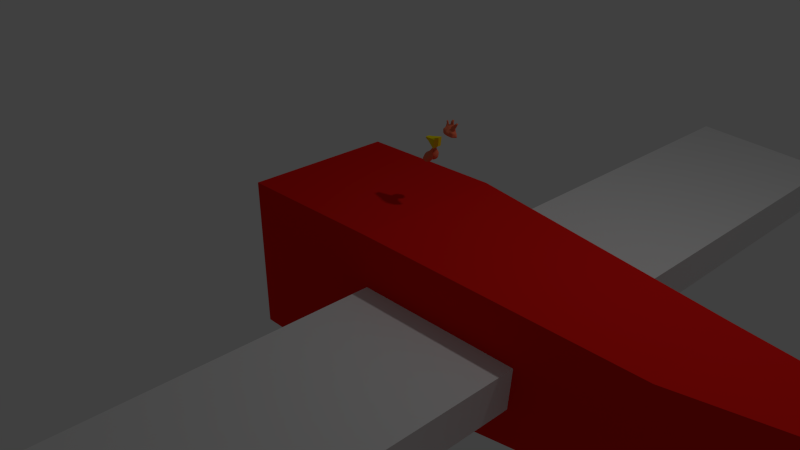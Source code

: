 # Source: airplane.blend  (saved by Blender 2.74.0; exported with 4.5.12 LTS)
import bpy
from mathutils import Matrix  # noqa: F401  (used for matrix-valued properties, if any)

bpy.ops.wm.read_factory_settings(use_empty=True)
scene = bpy.context.scene
scene.name = 'Scene'

# ---- collections
col_collection_1 = bpy.data.collections.new('Collection 1'); scene.collection.children.link(col_collection_1)

# ---- materials (node trees are filled in below, after node groups)
mat_white = bpy.data.materials.new('white')
mat_white.alpha_threshold = 0.0
mat_white.use_transparent_shadow = False
mat_white.roughness = 0.5
mat_white.specular_intensity = 0.8646
mat_material = bpy.data.materials.new('Material')
mat_material.alpha_threshold = 0.0
mat_material.use_transparent_shadow = False
mat_material.diffuse_color = (0.8, 0.0112, 0.007748, 1.0)
mat_material.roughness = 0.5
mat_material.line_color = (0.0, 0.0, 0.0, 1.0)
mat_material_001 = bpy.data.materials.new('Material.001')
mat_material_001.alpha_threshold = 0.0
mat_material_001.use_transparent_shadow = False
mat_material_001.roughness = 0.5
mat_material_001.line_color = (0.0, 0.0, 0.0, 1.0)
mat_bec = bpy.data.materials.new('bec')
mat_bec.alpha_threshold = 0.0
mat_bec.use_transparent_shadow = False
mat_bec.diffuse_color = (0.8, 0.6852, 0.0, 1.0)
mat_bec.roughness = 0.5
mat_bec.specular_intensity = 0.3789
mat_material_002 = bpy.data.materials.new('Material.002')
mat_material_002.alpha_threshold = 0.0
mat_material_002.use_transparent_shadow = False
mat_material_002.diffuse_color = (0.8, 0.1715, 0.08516, 1.0)
mat_material_002.roughness = 0.5
mat_material_002.specular_intensity = 0.0
mat_corps = bpy.data.materials.new('corps')
mat_corps.alpha_threshold = 0.0
mat_corps.use_transparent_shadow = False
mat_corps.diffuse_color = (1.0, 0.362, 0.04468, 1.0)
mat_corps.roughness = 0.5
mat_corps.specular_intensity = 0.0
mat_yeux_blancs = bpy.data.materials.new('yeux blancs')
mat_yeux_blancs.alpha_threshold = 0.0
mat_yeux_blancs.use_transparent_shadow = False
mat_yeux_blancs.roughness = 0.5
mat_yeux_noirs = bpy.data.materials.new('yeux noirs')
mat_yeux_noirs.alpha_threshold = 0.0
mat_yeux_noirs.use_transparent_shadow = False
mat_yeux_noirs.diffuse_color = (0.0, 0.0, 0.0, 1.0)
mat_yeux_noirs.roughness = 0.5

# ---- material node trees

# ---- world
world_world = bpy.data.worlds.new('World'); scene.world = world_world
world_world.color = (0.05088, 0.05088, 0.05088)
world_world.use_sun_shadow = False
world_world.sun_shadow_jitter_overblur = 0.0
world_world.cycles.sampling_method = 'MANUAL'
world_world.cycles.sample_map_resolution = 256

# ---- cameras
cam_camera = bpy.data.cameras.new('Camera')
cam_camera.clip_end = 100.0
cam_camera.lens = 35.0
cam_camera.sensor_width = 32.0
cam_camera.sensor_height = 18.0
cam_camera.ortho_scale = 7.314
cam_camera.dof.focus_distance = 0.0
cam_camera.dof.aperture_fstop = 128.0

# ---- lights
light_lamp = bpy.data.lights.new('Lamp', 'POINT')
light_lamp.transmission_factor = 0.0
light_lamp.cutoff_distance = 30.0
light_lamp.energy = 100.0
light_lamp.shadow_buffer_clip_start = 1.001
light_lamp.shadow_soft_size = 0.1
light_lamp.shadow_maximum_resolution = 0.006
light_lamp.use_absolute_resolution = True
light_lamp.cycles.use_multiple_importance_sampling = False

# ---- meshes
me_cube_001 = bpy.data.meshes.new('Cube.001')
me_cube_001.from_pydata([(1.039, 1.0, 1.0), (1.039, 1.0, -1.0), (1.039, -1.0, 1.0), (1.039, -1.0, -1.0), (-0.9611, 1.0, 1.0), (-0.9611, 1.0, -1.0), (-0.9611, -1.0, 1.0), (-0.9611, -1.0, -1.0)], [], [(6, 4, 5, 7), (4, 0, 1, 5), (0, 2, 3, 1), (2, 6, 7, 3), (7, 5, 1, 3), (2, 0, 4, 6)])
me_cube_001.materials.append(mat_white)
me_cube_001.use_remesh_preserve_volume = False
me_cube_001.use_remesh_preserve_attributes = False
me_cube_001.use_mirror_vertex_groups = False
me_cube_001.update()
me_cube = bpy.data.meshes.new('Cube')
me_cube.from_pydata([(1.0, 1.0, -1.0), (1.0, -1.0, -1.0), (-1.0, -1.0, -1.0), (-1.0, 1.0, -1.0), (1.0, 1.0, 1.0), (1.0, -1.0, 1.0), (-1.0, -1.0, 1.0), (-1.0, 1.0, 1.0), (4.451, 0.6958, -0.6958), (4.451, -0.6958, -0.6958), (4.451, 0.6958, 0.6958), (4.451, -0.6958, 0.6958), (6.275, 0.3369, -0.6958), (6.275, -0.3369, -0.6958), (6.275, 0.3369, 0.6958), (6.275, -0.3369, 0.6958), (7.488, 0.3369, -0.6958), (7.488, -0.3369, -0.6958), (7.488, 0.3369, 1.88), (7.488, -0.3369, 1.88)], [], [(0, 1, 2, 3), (4, 7, 6, 5), (4, 5, 11, 10), (1, 5, 6, 2), (2, 6, 7, 3), (4, 0, 3, 7), (10, 11, 15, 14), (5, 1, 9, 11), (0, 4, 10, 8), (1, 0, 8, 9), (14, 15, 19, 18), (11, 9, 13, 15), (8, 10, 14, 12), (9, 8, 12, 13), (16, 18, 19, 17), (15, 13, 17, 19), (12, 14, 18, 16), (13, 12, 16, 17)])
me_cube.materials.append(mat_material)
me_cube.use_remesh_preserve_volume = False
me_cube.use_remesh_preserve_attributes = False
me_cube.use_mirror_vertex_groups = False
me_cube.update()
me_cube_002 = bpy.data.meshes.new('Cube.002')
me_cube_002.from_pydata([], [], [])
me_cube_002.materials.append(mat_material_001)
me_cube_002.use_remesh_preserve_volume = False
me_cube_002.use_remesh_preserve_attributes = False
me_cube_002.use_mirror_vertex_groups = False
me_cube_002.update()
me_cube_003 = bpy.data.meshes.new('Cube.003')
me_cube_003.from_pydata([(-1.0, -1.0, -1.0), (-1.0, 1.0, -1.0), (0.9948, 0.5635, -0.2696), (0.9829, -0.5939, -0.2947), (-1.0, -1.0, 1.0), (-1.0, 1.0, 1.0), (1.021, 0.5928, 0.317), (1.009, -0.5646, 0.2919), (1.759, 0.367, -0.2549), (1.745, -0.4315, -0.2736), (1.841, 0.3893, 0.07271), (1.827, -0.4092, 0.05402)], [], [(4, 5, 1, 0), (5, 6, 2, 1), (3, 2, 8, 9), (7, 4, 0, 3), (0, 1, 2, 3), (7, 6, 5, 4), (10, 11, 9, 8), (7, 3, 9, 11), (6, 7, 11, 10), (2, 6, 10, 8)])
me_cube_003.materials.append(mat_bec)
me_cube_003.use_remesh_preserve_volume = False
me_cube_003.use_remesh_preserve_attributes = False
me_cube_003.use_mirror_vertex_groups = False
me_cube_003.update()
me_sphere = bpy.data.meshes.new('Sphere')
me_sphere.from_pydata([(-0.7635, -0.2128, -0.6557), (-1.008, -0.09838, -0.09828), (-0.2626, 0.005649, 1.134), (-0.06218, -0.1265, 1.773), (0.04422, -0.1215, 1.744), (-0.6012, 0.665, -0.6701), (-0.4879, -0.2608, -0.832), (-0.9419, -0.3899, -0.3066), (-0.9245, -0.4356, 0.1024), (-0.4486, 0.1012, 0.8908), (-0.8189, -0.2482, 0.5719), (-0.5931, -0.3564, 0.7129), (-0.05567, -0.1608, 1.846), (0.03936, -0.1403, 1.812), (-2.98e-08, -0.09958, 1.707), (-0.3993, 0.2832, -0.8569), (-0.7315, -0.5407, -0.4883), (-0.8218, -0.4395, 0.3866), (-0.3775, -0.198, 1.026), (-0.05246, -0.2075, 1.83), (0.03061, -0.1509, 1.864), (-0.07396, -0.157, -0.9808), (-0.3226, -0.3345, -0.8777), (-0.5446, -0.447, -0.708), (-0.4631, -0.02423, 0.9331), (-0.8148, -0.6684, -0.1027), (-0.6343, -0.7727, 0.2009), (-0.64, -0.5253, 0.5559), (-0.3589, -0.3465, 0.9775), (-0.0506, -0.2605, 1.752), (0.02124, -0.1622, 1.888), (-0.2126, -0.3182, -0.9239), (-0.4625, -0.6922, -0.5564), (-0.5833, -0.7896, -0.2996), (0.01382, 0.2405, -0.9342), (-0.5227, -0.7011, 0.4692), (-0.4274, -0.1751, 0.9227), (-0.3917, -0.586, 0.714), (-0.292, -0.4134, 0.997), (-0.0465, -0.3008, 1.666), (0.01197, -0.1808, 1.892), (-0.1464, -0.3536, -0.9239), (-0.2126, -0.5133, -0.8315), (-0.2837, -0.9354, -0.1954), (-0.4781, -0.8953, 0.0003374), (-0.2834, -0.9342, 0.1951), (-0.3182, -0.7682, 0.5556), (-0.2692, -0.649, 0.7221), (-0.2029, -0.4532, 1.042), (-0.03838, -0.3265, 1.61), (0.00486, -0.2024, 1.887), (-0.07466, -0.3753, -0.9239), (-0.1084, -0.5449, -0.8315), (-0.2348, -0.6571, -0.7071), (-0.9376, 0.1096, -0.2696), (-0.2536, -0.8359, -0.4692), (-0.09755, -0.9856, -0.04877), (-0.2669, -0.8798, 0.3827), (-0.1622, -0.8155, 0.5556), (-0.137, -0.6871, 0.7297), (-0.1033, -0.4731, 1.083), (-0.02237, -0.3407, 1.58), (0.001143, -0.2183, 1.879), (2.521e-07, -0.3827, -0.9239), (2.596e-07, -0.5556, -0.8315), (1.851e-07, -0.7071, -0.7071), (0.06308, -0.8484, -0.5123), (9.567e-08, -0.9808, 0.1951), (3.192e-07, -0.9239, 0.3827), (1.404e-07, -0.8315, 0.5556), (1.844e-07, -0.6998, 0.7328), (2.829e-07, -0.4793, 1.099), (8.941e-08, -0.3454, 1.57), (0.0, -0.224, 1.876), (0.07466, -0.3753, -0.9239), (0.1084, -0.5449, -0.8315), (0.1379, -0.6935, -0.7071), (0.2837, -0.9354, -0.1954), (0.2863, -0.9439, 0.09758), (0.137, -0.6871, 0.7297), (0.1033, -0.4731, 1.083), (0.02237, -0.3407, 1.58), (-0.001144, -0.2183, 1.879), (0.1464, -0.3536, -0.9239), (0.1591, -0.07759, 1.49), (0.2126, -0.5133, -0.8315), (0.3303, -0.6915, -0.6313), (0.2535, -0.8358, 0.4691), (0.2692, -0.649, 0.7221), (0.2029, -0.4532, 1.042), (0.2125, -0.1912, 1.434), (0.03838, -0.3265, 1.61), (-0.00486, -0.2024, 1.887), (0.1399, 0.1626, -0.9192), (0.1805, -0.0993, -0.9737), (0.2126, -0.3182, -0.9239), (0.3764, -0.3878, -0.8315), (0.4362, -0.8165, -0.3856), (0.6115, -0.8257, -0.1014), (0.5322, -0.7966, 0.291), (0.4671, -0.5158, 0.7114), (0.292, -0.4134, 0.997), (0.0465, -0.3008, 1.666), (0.4583, -0.09539, 0.9271), (-0.01197, -0.1808, 1.892), (0.4619, 0.01212, 0.9363), (0.2109, -0.2145, 1.426), (0.2706, -0.2706, -0.9239), (0.5545, -0.5302, -0.6336), (0.7627, -0.691, 0.1032), (0.2079, -0.2611, 1.344), (0.5249, -0.6396, 0.5556), (0.0506, -0.2605, 1.752), (-0.02124, -0.1622, 1.888), (0.3182, -0.2126, -0.9239), (0.7513, -0.6174, -0.4053), (0.9133, -0.5471, -0.1028), (0.7135, -0.5855, 0.3843), (0.05246, -0.2075, 1.83), (0.4326, 0.1313, 0.9393), (0.21, -0.241, 1.387), (1.004, -0.1456, -0.3038), (0.8638, -0.08339, -0.5804), (0.6884, -0.2088, -0.7229), (-0.03936, -0.1403, 1.812), (0.05567, -0.1608, 1.846), (0.3694, -0.2215, 1.023), (0.6596, -0.1981, 0.7265), (0.7377, -0.3946, 0.5609), (0.1624, -0.06041, 1.453), (0.9436, -0.3902, 0.1014), (0.8415, -0.396, -0.4972), (-0.03061, -0.1509, 1.864), (0.9137, -0.277, 0.3933), (0.06218, -0.1265, 1.773), (-0.04422, -0.1215, 1.744), (1.005, -0.07335, 0.04811), (0.8573, -0.08317, 0.5753), (0.667, 0.01917, 0.7454), (0.2626, 0.005649, 1.134), (0.05131, -0.07707, 1.636), (-0.04391, -0.09224, 1.681), (0.7541, 0.2113, -0.6462), (0.952, 0.09632, -0.3944), (0.8991, 0.321, -0.29), (0.8985, 0.1335, 0.4839), (0.603, 0.2571, 0.7455), (0.03308, 0.006669, 1.511), (-0.04223, -0.05412, 1.627), (0.4449, 0.1343, -0.883), (0.9416, 0.3113, 0.04867), (0.2362, 0.2316, 1.058), (0.0168, 0.1082, 1.406), (-0.04016, -0.01044, 1.581), (0.6869, 0.5464, -0.7042), (0.7651, 0.6277, -0.09833), (0.7613, 0.6234, 0.196), (0.7718, 0.413, 0.4701), (0.2227, 0.3879, 1.003), (0.009039, 0.2145, 1.313), (-0.03711, 0.03488, 1.539), (0.751, 0.6087, -0.3937), (0.6244, 0.6235, 0.4716), (0.429, 0.551, 0.7193), (0.2145, 0.4604, 0.9567), (-0.00124, 0.3064, 1.234), (-0.03312, 0.07758, 1.504), (0.251, 0.384, -0.9221), (0.4762, 0.8778, -0.6471), (0.596, 0.8748, -0.4197), (0.4967, 0.9203, -0.2036), (0.4876, 0.907, 0.09841), (-0.01643, 0.3695, 1.169), (-0.02871, 0.113, 1.478), (0.4206, 0.7847, 0.4782), (0.1817, 0.5193, 0.8866), (-0.01953, 0.402, 1.108), (-0.02262, 0.1371, 1.462), (0.01801, 0.4737, -0.8925), (0.2669, 0.7515, -0.7954), (0.2367, 0.9412, -0.5104), (0.09623, 0.9813, 0.1963), (0.1722, 0.8662, 0.4721), (0.08833, 0.5534, 0.8461), (-0.007365, 0.4117, 1.056), (-0.01293, 0.1485, 1.457), (-0.1291, 0.7769, -0.7126), (0.09821, 0.9982, -0.09826), (0.1017, 0.6904, 0.7074), (2.575e-07, 0.5597, 0.8385), (-1.863e-08, 0.4132, 1.035), (-1.341e-07, 0.151, 1.457), (-0.09318, 0.9545, -0.3967), (-0.3001, 0.9849, -0.2021), (-0.198, 0.9974, 0.0982), (-0.0857, 0.8711, 0.4701), (-0.232, 0.6582, 0.7091), (-0.08833, 0.5534, 0.8461), (0.007365, 0.4117, 1.056), (0.01293, 0.1485, 1.457), (-0.4054, 0.9732, -0.0024), (-0.4649, 0.8658, 0.2972), (-0.3201, 0.7723, 0.5588), (0.01953, 0.402, 1.108), (0.02262, 0.1371, 1.462), (-0.2823, 0.5812, -0.876), (-0.4933, 0.9081, -0.5339), (-0.5813, 0.8624, -0.1029), (-0.1817, 0.5193, 0.8866), (0.01643, 0.3695, 1.169), (0.02871, 0.113, 1.478), (-0.7591, 0.622, -0.1953), (-0.7166, 0.7132, 0.09748), (-0.5269, 0.6415, 0.5574), (-0.5095, 0.4604, 0.7311), (-0.2145, 0.4604, 0.9567), (0.00124, 0.3064, 1.234), (0.03312, 0.07758, 1.504), (-0.7468, 0.5997, -0.4992), (-0.8464, 0.5079, 0.09754), (-0.714, 0.5853, 0.3841), (-0.009039, 0.2145, 1.313), (0.03711, 0.03488, 1.539), (-0.65, 0.3806, -0.7525), (-0.7306, 0.3912, 0.5568), (-0.6163, 0.2281, 0.7483), (-0.0168, 0.1082, 1.406), (0.04016, -0.01044, 1.581), (-0.7083, 0.1417, -0.7212), (-0.8551, 0.2612, -0.4779), (-0.9563, 0.2645, -0.04889), (-0.9415, 0.2358, 0.2926), (-0.8539, 0.08638, 0.5738), (-0.2336, 0.2564, 1.049), (-0.03308, 0.006669, 1.511), (0.04223, -0.05412, 1.627), (-0.2212, 0.1002, -0.9553), (-0.5494, 0.02728, -0.8344), (-0.919, -0.04526, -0.4904), (-0.9808, -0.09543, 0.296), (-0.6706, -0.05433, 0.7402), (-0.05131, -0.07707, 1.636), (0.04391, -0.09224, 1.681)], [], [(232, 240, 225), (215, 233, 216), (230, 1, 231), (11, 28, 18), (240, 9, 225), (238, 54, 229), (2, 241, 234), (41, 42, 22), (180, 192, 187), (230, 231, 219), (16, 32, 33), (233, 9, 2), (6, 23, 0), (2, 18, 3), (206, 218, 207), (32, 55, 33), (214, 233, 215), (22, 42, 53), (25, 26, 8), (8, 26, 17), (220, 224, 213), (211, 219, 212), (174, 182, 188), (233, 2, 234), (164, 175, 165), (10, 11, 240), (196, 208, 197), (53, 32, 16), (34, 167, 93), (15, 236, 237), (21, 22, 236), (66, 77, 56), (229, 230, 211), (220, 231, 224), (212, 220, 201), (201, 220, 213), (180, 187, 170), (202, 213, 196), (7, 8, 1), (206, 5, 218), (211, 212, 207), (182, 195, 188), (114, 94, 96), (169, 170, 155), (170, 171, 155), (53, 55, 32), (201, 213, 202), (206, 207, 193), (18, 12, 3), (178, 205, 186), (26, 35, 17), (149, 93, 167), (23, 53, 16), (236, 94, 21), (45, 57, 35), (178, 186, 179), (186, 192, 180), (187, 194, 181), (237, 6, 0), (21, 31, 22), (200, 201, 194), (17, 35, 27), (194, 201, 195), (6, 22, 23), (179, 168, 154), (197, 208, 198), (168, 180, 169), (237, 0, 228), (94, 149, 96), (186, 205, 206), (169, 180, 170), (171, 174, 162), (35, 37, 11), (171, 181, 174), (200, 207, 201), (223, 15, 237), (96, 123, 108), (66, 97, 77), (163, 175, 164), (36, 11, 18), (55, 66, 43), (195, 202, 196), (57, 46, 35), (33, 43, 44), (149, 142, 123), (154, 161, 144), (161, 169, 155), (0, 238, 229), (68, 87, 69), (239, 17, 10), (77, 98, 78), (97, 98, 77), (77, 78, 56), (109, 117, 99), (163, 188, 175), (99, 117, 111), (98, 109, 99), (162, 174, 163), (94, 107, 95), (69, 87, 70), (86, 108, 97), (98, 116, 109), (108, 131, 115), (86, 97, 66), (108, 123, 131), (97, 115, 98), (122, 142, 143), (149, 167, 154), (142, 144, 143), (123, 142, 122), (149, 154, 142), (161, 155, 144), (123, 122, 131), (167, 179, 154), (96, 149, 123), (154, 168, 161), (167, 178, 179), (108, 115, 97), (170, 187, 171), (175, 172, 165), (181, 195, 182), (192, 193, 187), (179, 180, 168), (187, 181, 171), (174, 188, 163), (193, 200, 194), (155, 171, 156), (142, 154, 144), (56, 78, 67), (195, 196, 188), (34, 236, 178), (181, 194, 195), (15, 223, 205), (201, 202, 195), (0, 16, 7), (186, 206, 192), (193, 207, 200), (107, 114, 96), (23, 16, 0), (208, 203, 198), (207, 212, 201), (213, 214, 196), (228, 0, 229), (211, 230, 219), (99, 111, 87), (115, 116, 98), (21, 63, 51), (196, 214, 208), (218, 229, 211), (96, 108, 86), (98, 99, 78), (87, 79, 70), (21, 83, 74), (212, 219, 220), (87, 111, 88), (78, 87, 68), (218, 211, 207), (167, 34, 178), (240, 24, 9), (78, 99, 87), (10, 27, 11), (239, 10, 232), (76, 86, 66), (122, 143, 121), (219, 231, 220), (65, 66, 55), (22, 53, 23), (223, 5, 205), (192, 206, 193), (233, 226, 221), (230, 54, 1), (233, 221, 216), (11, 37, 28), (231, 232, 224), (87, 88, 79), (237, 228, 223), (21, 94, 83), (9, 233, 225), (2, 24, 36), (53, 65, 55), (43, 56, 44), (56, 67, 45), (55, 43, 33), (188, 183, 175), (24, 2, 9), (42, 52, 53), (45, 67, 57), (0, 7, 238), (2, 36, 18), (8, 17, 239), (232, 10, 240), (1, 8, 239), (33, 44, 25), (223, 228, 229), (27, 35, 11), (25, 44, 26), (35, 46, 37), (236, 6, 237), (54, 230, 229), (16, 25, 7), (26, 45, 35), (21, 51, 41), (7, 25, 8), (24, 240, 36), (5, 206, 205), (17, 27, 10), (94, 114, 107), (21, 41, 31), (11, 36, 240), (54, 238, 1), (93, 149, 94), (16, 33, 25), (66, 56, 43), (213, 224, 214), (31, 41, 22), (231, 239, 232), (44, 45, 26), (236, 15, 205), (223, 229, 218), (238, 7, 1), (236, 22, 6), (5, 223, 218), (178, 236, 205), (224, 225, 214), (236, 34, 93), (21, 74, 63), (236, 93, 94), (152, 159, 153), (241, 3, 242), (1, 239, 231), (3, 12, 4), (12, 19, 13), (19, 29, 20), (18, 28, 19), (29, 39, 30), (28, 38, 29), (39, 49, 40), (37, 47, 38), (143, 144, 121), (136, 145, 133), (38, 48, 39), (49, 61, 50), (124, 14, 132), (47, 59, 48), (132, 14, 113), (139, 84, 90), (113, 14, 104), (104, 14, 92), (44, 56, 45), (92, 14, 82), (82, 14, 73), (73, 14, 62), (41, 51, 42), (62, 14, 50), (48, 60, 49), (50, 14, 40), (46, 58, 47), (40, 14, 30), (156, 162, 157), (30, 14, 20), (52, 64, 53), (20, 14, 13), (13, 14, 4), (61, 72, 62), (2, 3, 241), (59, 70, 60), (4, 14, 242), (57, 68, 58), (51, 63, 52), (60, 71, 61), (3, 4, 242), (58, 69, 59), (67, 78, 68), (64, 75, 65), (72, 81, 73), (70, 79, 71), (65, 76, 66), (63, 74, 64), (234, 241, 235), (71, 80, 72), (75, 85, 76), (81, 91, 82), (79, 88, 80), (100, 127, 126), (224, 232, 225), (74, 83, 75), (226, 234, 227), (80, 89, 81), (156, 171, 162), (85, 96, 86), (91, 102, 92), (88, 100, 89), (221, 226, 222), (144, 155, 150), (83, 95, 85), (89, 101, 91), (128, 137, 127), (129, 134, 84), (102, 112, 104), (214, 225, 233), (216, 221, 217), (90, 126, 139), (117, 128, 111), (95, 107, 96), (208, 215, 209), (145, 157, 146), (111, 100, 88), (144, 150, 136), (109, 130, 117), (209, 216, 210), (112, 118, 113), (126, 110, 101), (116, 130, 109), (203, 209, 204), (106, 126, 90), (90, 125, 118), (106, 118, 112), (110, 126, 120), (198, 203, 199), (118, 106, 90), (146, 158, 151), (189, 197, 190), (188, 196, 189), (190, 198, 191), (105, 138, 119), (183, 189, 184), (179, 186, 180), (131, 121, 116), (120, 126, 106), (184, 190, 185), (139, 151, 140), (175, 183, 176), (176, 184, 177), (130, 136, 133), (136, 150, 145), (133, 137, 128), (172, 176, 173), (127, 103, 126), (134, 129, 140), (121, 144, 136), (162, 163, 146), (165, 172, 166), (118, 125, 132), (121, 136, 130), (137, 138, 127), (158, 164, 159), (138, 105, 103), (139, 119, 151), (157, 162, 146), (139, 129, 84), (159, 165, 160), (120, 112, 102), (150, 156, 157), (151, 158, 152), (135, 14, 124), (111, 128, 100), (151, 147, 140), (115, 131, 116), (128, 127, 100), (119, 146, 151), (147, 152, 148), (105, 139, 103), (103, 139, 126), (100, 126, 101), (145, 146, 138), (133, 145, 137), (139, 105, 119), (140, 147, 141), (116, 121, 130), (84, 125, 90), (102, 110, 120), (137, 145, 138), (129, 139, 140), (134, 140, 135), (155, 156, 150), (110, 102, 101), (146, 119, 138), (103, 127, 138), (150, 157, 145), (117, 133, 128), (125, 84, 134), (125, 134, 124), (112, 120, 106), (130, 133, 117), (146, 163, 158), (210, 14, 204), (204, 14, 199), (199, 14, 191), (191, 14, 185), (185, 14, 177), (177, 14, 173), (217, 14, 210), (173, 14, 166), (166, 14, 160), (160, 14, 153), (153, 14, 148), (148, 14, 141), (222, 14, 217), (141, 14, 135), (227, 14, 222), (235, 14, 227), (242, 14, 235), (12, 13, 4), (19, 20, 13), (18, 19, 12), (29, 30, 20), (28, 29, 19), (39, 40, 30), (81, 82, 73), (75, 76, 65), (69, 70, 59), (71, 72, 61), (63, 64, 52), (102, 104, 92), (68, 69, 58), (70, 71, 60), (72, 73, 62), (64, 65, 53), (67, 68, 57), (58, 59, 47), (60, 61, 49), (51, 52, 42), (57, 58, 46), (59, 60, 48), (61, 62, 50), (46, 47, 37), (48, 49, 39), (47, 48, 38), (89, 91, 81), (83, 85, 75), (49, 50, 40), (38, 39, 29), (37, 38, 28), (79, 80, 71), (74, 75, 64), (80, 81, 72), (85, 86, 76), (91, 92, 82), (88, 89, 80), (152, 153, 148), (159, 160, 153), (163, 164, 158), (165, 166, 160), (147, 148, 141), (140, 141, 135), (158, 159, 152), (151, 152, 147), (94, 95, 83), (134, 135, 124), (100, 101, 89), (122, 121, 131), (95, 96, 85), (125, 124, 132), (101, 102, 91), (164, 165, 159), (118, 132, 113), (112, 113, 104), (190, 191, 185), (188, 189, 183), (183, 184, 176), (184, 185, 177), (168, 169, 161), (181, 182, 174), (172, 173, 166), (176, 177, 173), (175, 176, 172), (189, 190, 184), (209, 210, 204), (208, 209, 203), (203, 204, 199), (193, 194, 187), (197, 198, 190), (198, 199, 191), (196, 197, 189), (216, 217, 210), (214, 215, 208), (215, 216, 209), (221, 222, 217), (226, 227, 222), (234, 235, 227), (233, 234, 226), (241, 242, 235)])
me_sphere.materials.append(mat_material_002)
me_sphere.use_remesh_preserve_volume = False
me_sphere.use_remesh_preserve_attributes = False
me_sphere.use_mirror_vertex_groups = False
me_sphere.update()
me_sphere_001 = bpy.data.meshes.new('Sphere.001')
me_sphere_001.from_pydata([(-0.7635, -0.2128, -0.6557), (-1.008, -0.09838, -0.09828), (-0.2626, 0.005649, 1.134), (-0.06218, -0.1265, 1.773), (0.04422, -0.1215, 1.744), (-0.6012, 0.665, -0.6701), (-0.4879, -0.2608, -0.832), (-0.9419, -0.3899, -0.3066), (-0.9245, -0.4356, 0.1024), (-0.4486, 0.1012, 0.8908), (-0.8189, -0.2482, 0.5719), (-0.5931, -0.3564, 0.7129), (-0.05567, -0.1608, 1.846), (0.03936, -0.1403, 1.812), (-2.98e-08, -0.09958, 1.707), (-0.3993, 0.2832, -0.8569), (-0.7315, -0.5407, -0.4883), (-0.8218, -0.4395, 0.3866), (-0.3775, -0.198, 1.026), (-0.05246, -0.2075, 1.83), (0.03061, -0.1509, 1.864), (-0.07396, -0.157, -0.9808), (-0.3226, -0.3345, -0.8777), (-0.5446, -0.447, -0.708), (-0.4631, -0.02423, 0.9331), (-0.8148, -0.6684, -0.1027), (-0.6343, -0.7727, 0.2009), (-0.64, -0.5253, 0.5559), (-0.3589, -0.3465, 0.9775), (-0.0506, -0.2605, 1.752), (0.02124, -0.1622, 1.888), (-0.2126, -0.3182, -0.9239), (-0.4625, -0.6922, -0.5564), (-0.5833, -0.7896, -0.2996), (0.01382, 0.2405, -0.9342), (-0.5227, -0.7011, 0.4692), (-0.4274, -0.1751, 0.9227), (-0.3917, -0.586, 0.714), (-0.292, -0.4134, 0.997), (-0.0465, -0.3008, 1.666), (0.01197, -0.1808, 1.892), (-0.1464, -0.3536, -0.9239), (-0.2126, -0.5133, -0.8315), (-0.2837, -0.9354, -0.1954), (-0.4781, -0.8953, 0.0003374), (-0.2834, -0.9342, 0.1951), (-0.3182, -0.7682, 0.5556), (-0.2692, -0.649, 0.7221), (-0.2029, -0.4532, 1.042), (-0.03838, -0.3265, 1.61), (0.00486, -0.2024, 1.887), (-0.07466, -0.3753, -0.9239), (-0.1084, -0.5449, -0.8315), (-0.2348, -0.6571, -0.7071), (-0.9376, 0.1096, -0.2696), (-0.2536, -0.8359, -0.4692), (-0.09755, -0.9856, -0.04877), (-0.2669, -0.8798, 0.3827), (-0.1622, -0.8155, 0.5556), (-0.137, -0.6871, 0.7297), (-0.1033, -0.4731, 1.083), (-0.02237, -0.3407, 1.58), (0.001143, -0.2183, 1.879), (2.521e-07, -0.3827, -0.9239), (2.596e-07, -0.5556, -0.8315), (1.851e-07, -0.7071, -0.7071), (0.06308, -0.8484, -0.5123), (9.567e-08, -0.9808, 0.1951), (3.192e-07, -0.9239, 0.3827), (1.404e-07, -0.8315, 0.5556), (1.844e-07, -0.6998, 0.7328), (2.829e-07, -0.4793, 1.099), (8.941e-08, -0.3454, 1.57), (0.0, -0.224, 1.876), (0.07466, -0.3753, -0.9239), (0.1084, -0.5449, -0.8315), (0.1379, -0.6935, -0.7071), (0.2837, -0.9354, -0.1954), (0.2863, -0.9439, 0.09758), (0.137, -0.6871, 0.7297), (0.1033, -0.4731, 1.083), (0.02237, -0.3407, 1.58), (-0.001144, -0.2183, 1.879), (0.1464, -0.3536, -0.9239), (0.1591, -0.07759, 1.49), (0.2126, -0.5133, -0.8315), (0.3303, -0.6915, -0.6313), (0.2535, -0.8358, 0.4691), (0.2692, -0.649, 0.7221), (0.2029, -0.4532, 1.042), (0.2125, -0.1912, 1.434), (0.03838, -0.3265, 1.61), (-0.00486, -0.2024, 1.887), (0.1399, 0.1626, -0.9192), (0.1805, -0.0993, -0.9737), (0.2126, -0.3182, -0.9239), (0.3764, -0.3878, -0.8315), (0.4362, -0.8165, -0.3856), (0.6115, -0.8257, -0.1014), (0.5322, -0.7966, 0.291), (0.4671, -0.5158, 0.7114), (0.292, -0.4134, 0.997), (0.0465, -0.3008, 1.666), (0.4583, -0.09539, 0.9271), (-0.01197, -0.1808, 1.892), (0.4619, 0.01212, 0.9363), (0.2109, -0.2145, 1.426), (0.2706, -0.2706, -0.9239), (0.5545, -0.5302, -0.6336), (0.7627, -0.691, 0.1032), (0.2079, -0.2611, 1.344), (0.5249, -0.6396, 0.5556), (0.0506, -0.2605, 1.752), (-0.02124, -0.1622, 1.888), (0.3182, -0.2126, -0.9239), (0.7513, -0.6174, -0.4053), (0.9133, -0.5471, -0.1028), (0.7135, -0.5855, 0.3843), (0.05246, -0.2075, 1.83), (0.4326, 0.1313, 0.9393), (0.21, -0.241, 1.387), (1.004, -0.1456, -0.3038), (0.8638, -0.08339, -0.5804), (0.6884, -0.2088, -0.7229), (-0.03936, -0.1403, 1.812), (0.05567, -0.1608, 1.846), (0.3694, -0.2215, 1.023), (0.6596, -0.1981, 0.7265), (0.7377, -0.3946, 0.5609), (0.1624, -0.06041, 1.453), (0.9436, -0.3902, 0.1014), (0.8415, -0.396, -0.4972), (-0.03061, -0.1509, 1.864), (0.9137, -0.277, 0.3933), (0.06218, -0.1265, 1.773), (-0.04422, -0.1215, 1.744), (1.005, -0.07335, 0.04811), (0.8573, -0.08317, 0.5753), (0.667, 0.01917, 0.7454), (0.2626, 0.005649, 1.134), (0.05131, -0.07707, 1.636), (-0.04391, -0.09224, 1.681), (0.7541, 0.2113, -0.6462), (0.952, 0.09632, -0.3944), (0.8991, 0.321, -0.29), (0.8985, 0.1335, 0.4839), (0.603, 0.2571, 0.7455), (0.03308, 0.006669, 1.511), (-0.04223, -0.05412, 1.627), (0.4449, 0.1343, -0.883), (0.9416, 0.3113, 0.04867), (0.2362, 0.2316, 1.058), (0.0168, 0.1082, 1.406), (-0.04016, -0.01044, 1.581), (0.6869, 0.5464, -0.7042), (0.7651, 0.6277, -0.09833), (0.7613, 0.6234, 0.196), (0.7718, 0.413, 0.4701), (0.2227, 0.3879, 1.003), (0.009039, 0.2145, 1.313), (-0.03711, 0.03488, 1.539), (0.751, 0.6087, -0.3937), (0.6244, 0.6235, 0.4716), (0.429, 0.551, 0.7193), (0.2145, 0.4604, 0.9567), (-0.00124, 0.3064, 1.234), (-0.03312, 0.07758, 1.504), (0.251, 0.384, -0.9221), (0.4762, 0.8778, -0.6471), (0.596, 0.8748, -0.4197), (0.4967, 0.9203, -0.2036), (0.4876, 0.907, 0.09841), (-0.01643, 0.3695, 1.169), (-0.02871, 0.113, 1.478), (0.4206, 0.7847, 0.4782), (0.1817, 0.5193, 0.8866), (-0.01953, 0.402, 1.108), (-0.02262, 0.1371, 1.462), (0.01801, 0.4737, -0.8925), (0.2669, 0.7515, -0.7954), (0.2367, 0.9412, -0.5104), (0.09623, 0.9813, 0.1963), (0.1722, 0.8662, 0.4721), (0.08833, 0.5534, 0.8461), (-0.007365, 0.4117, 1.056), (-0.01293, 0.1485, 1.457), (-0.1291, 0.7769, -0.7126), (0.09821, 0.9982, -0.09826), (0.1017, 0.6904, 0.7074), (2.575e-07, 0.5597, 0.8385), (-1.863e-08, 0.4132, 1.035), (-1.341e-07, 0.151, 1.457), (-0.09318, 0.9545, -0.3967), (-0.3001, 0.9849, -0.2021), (-0.198, 0.9974, 0.0982), (-0.0857, 0.8711, 0.4701), (-0.232, 0.6582, 0.7091), (-0.08833, 0.5534, 0.8461), (0.007365, 0.4117, 1.056), (0.01293, 0.1485, 1.457), (-0.4054, 0.9732, -0.0024), (-0.4649, 0.8658, 0.2972), (-0.3201, 0.7723, 0.5588), (0.01953, 0.402, 1.108), (0.02262, 0.1371, 1.462), (-0.2823, 0.5812, -0.876), (-0.4933, 0.9081, -0.5339), (-0.5813, 0.8624, -0.1029), (-0.1817, 0.5193, 0.8866), (0.01643, 0.3695, 1.169), (0.02871, 0.113, 1.478), (-0.7591, 0.622, -0.1953), (-0.7166, 0.7132, 0.09748), (-0.5269, 0.6415, 0.5574), (-0.5095, 0.4604, 0.7311), (-0.2145, 0.4604, 0.9567), (0.00124, 0.3064, 1.234), (0.03312, 0.07758, 1.504), (-0.7468, 0.5997, -0.4992), (-0.8464, 0.5079, 0.09754), (-0.714, 0.5853, 0.3841), (-0.009039, 0.2145, 1.313), (0.03711, 0.03488, 1.539), (-0.65, 0.3806, -0.7525), (-0.7306, 0.3912, 0.5568), (-0.6163, 0.2281, 0.7483), (-0.0168, 0.1082, 1.406), (0.04016, -0.01044, 1.581), (-0.7083, 0.1417, -0.7212), (-0.8551, 0.2612, -0.4779), (-0.9563, 0.2645, -0.04889), (-0.9415, 0.2358, 0.2926), (-0.8539, 0.08638, 0.5738), (-0.2336, 0.2564, 1.049), (-0.03308, 0.006669, 1.511), (0.04223, -0.05412, 1.627), (-0.2212, 0.1002, -0.9553), (-0.5494, 0.02728, -0.8344), (-0.919, -0.04526, -0.4904), (-0.9808, -0.09543, 0.296), (-0.6706, -0.05433, 0.7402), (-0.05131, -0.07707, 1.636), (0.04391, -0.09224, 1.681)], [], [(232, 240, 225), (215, 233, 216), (230, 1, 231), (11, 28, 18), (240, 9, 225), (238, 54, 229), (2, 241, 234), (41, 42, 22), (180, 192, 187), (230, 231, 219), (16, 32, 33), (233, 9, 2), (6, 23, 0), (2, 18, 3), (206, 218, 207), (32, 55, 33), (214, 233, 215), (22, 42, 53), (25, 26, 8), (8, 26, 17), (220, 224, 213), (211, 219, 212), (174, 182, 188), (233, 2, 234), (164, 175, 165), (10, 11, 240), (196, 208, 197), (53, 32, 16), (34, 167, 93), (15, 236, 237), (21, 22, 236), (66, 77, 56), (229, 230, 211), (220, 231, 224), (212, 220, 201), (201, 220, 213), (180, 187, 170), (202, 213, 196), (7, 8, 1), (206, 5, 218), (211, 212, 207), (182, 195, 188), (114, 94, 96), (169, 170, 155), (170, 171, 155), (53, 55, 32), (201, 213, 202), (206, 207, 193), (18, 12, 3), (178, 205, 186), (26, 35, 17), (149, 93, 167), (23, 53, 16), (236, 94, 21), (45, 57, 35), (178, 186, 179), (186, 192, 180), (187, 194, 181), (237, 6, 0), (21, 31, 22), (200, 201, 194), (17, 35, 27), (194, 201, 195), (6, 22, 23), (179, 168, 154), (197, 208, 198), (168, 180, 169), (237, 0, 228), (94, 149, 96), (186, 205, 206), (169, 180, 170), (171, 174, 162), (35, 37, 11), (171, 181, 174), (200, 207, 201), (223, 15, 237), (96, 123, 108), (66, 97, 77), (163, 175, 164), (36, 11, 18), (55, 66, 43), (195, 202, 196), (57, 46, 35), (33, 43, 44), (149, 142, 123), (154, 161, 144), (161, 169, 155), (0, 238, 229), (68, 87, 69), (239, 17, 10), (77, 98, 78), (97, 98, 77), (77, 78, 56), (109, 117, 99), (163, 188, 175), (99, 117, 111), (98, 109, 99), (162, 174, 163), (94, 107, 95), (69, 87, 70), (86, 108, 97), (98, 116, 109), (108, 131, 115), (86, 97, 66), (108, 123, 131), (97, 115, 98), (122, 142, 143), (149, 167, 154), (142, 144, 143), (123, 142, 122), (149, 154, 142), (161, 155, 144), (123, 122, 131), (167, 179, 154), (96, 149, 123), (154, 168, 161), (167, 178, 179), (108, 115, 97), (170, 187, 171), (175, 172, 165), (181, 195, 182), (192, 193, 187), (179, 180, 168), (187, 181, 171), (174, 188, 163), (193, 200, 194), (155, 171, 156), (142, 154, 144), (56, 78, 67), (195, 196, 188), (34, 236, 178), (181, 194, 195), (15, 223, 205), (201, 202, 195), (0, 16, 7), (186, 206, 192), (193, 207, 200), (107, 114, 96), (23, 16, 0), (208, 203, 198), (207, 212, 201), (213, 214, 196), (228, 0, 229), (211, 230, 219), (99, 111, 87), (115, 116, 98), (21, 63, 51), (196, 214, 208), (218, 229, 211), (96, 108, 86), (98, 99, 78), (87, 79, 70), (21, 83, 74), (212, 219, 220), (87, 111, 88), (78, 87, 68), (218, 211, 207), (167, 34, 178), (240, 24, 9), (78, 99, 87), (10, 27, 11), (239, 10, 232), (76, 86, 66), (122, 143, 121), (219, 231, 220), (65, 66, 55), (22, 53, 23), (223, 5, 205), (192, 206, 193), (233, 226, 221), (230, 54, 1), (233, 221, 216), (11, 37, 28), (231, 232, 224), (87, 88, 79), (237, 228, 223), (21, 94, 83), (9, 233, 225), (2, 24, 36), (53, 65, 55), (43, 56, 44), (56, 67, 45), (55, 43, 33), (188, 183, 175), (24, 2, 9), (42, 52, 53), (45, 67, 57), (0, 7, 238), (2, 36, 18), (8, 17, 239), (232, 10, 240), (1, 8, 239), (33, 44, 25), (223, 228, 229), (27, 35, 11), (25, 44, 26), (35, 46, 37), (236, 6, 237), (54, 230, 229), (16, 25, 7), (26, 45, 35), (21, 51, 41), (7, 25, 8), (24, 240, 36), (5, 206, 205), (17, 27, 10), (94, 114, 107), (21, 41, 31), (11, 36, 240), (54, 238, 1), (93, 149, 94), (16, 33, 25), (66, 56, 43), (213, 224, 214), (31, 41, 22), (231, 239, 232), (44, 45, 26), (236, 15, 205), (223, 229, 218), (238, 7, 1), (236, 22, 6), (5, 223, 218), (178, 236, 205), (224, 225, 214), (236, 34, 93), (21, 74, 63), (236, 93, 94), (152, 159, 153), (241, 3, 242), (1, 239, 231), (3, 12, 4), (12, 19, 13), (19, 29, 20), (18, 28, 19), (29, 39, 30), (28, 38, 29), (39, 49, 40), (37, 47, 38), (143, 144, 121), (136, 145, 133), (38, 48, 39), (49, 61, 50), (124, 14, 132), (47, 59, 48), (132, 14, 113), (139, 84, 90), (113, 14, 104), (104, 14, 92), (44, 56, 45), (92, 14, 82), (82, 14, 73), (73, 14, 62), (41, 51, 42), (62, 14, 50), (48, 60, 49), (50, 14, 40), (46, 58, 47), (40, 14, 30), (156, 162, 157), (30, 14, 20), (52, 64, 53), (20, 14, 13), (13, 14, 4), (61, 72, 62), (2, 3, 241), (59, 70, 60), (4, 14, 242), (57, 68, 58), (51, 63, 52), (60, 71, 61), (3, 4, 242), (58, 69, 59), (67, 78, 68), (64, 75, 65), (72, 81, 73), (70, 79, 71), (65, 76, 66), (63, 74, 64), (234, 241, 235), (71, 80, 72), (75, 85, 76), (81, 91, 82), (79, 88, 80), (100, 127, 126), (224, 232, 225), (74, 83, 75), (226, 234, 227), (80, 89, 81), (156, 171, 162), (85, 96, 86), (91, 102, 92), (88, 100, 89), (221, 226, 222), (144, 155, 150), (83, 95, 85), (89, 101, 91), (128, 137, 127), (129, 134, 84), (102, 112, 104), (214, 225, 233), (216, 221, 217), (90, 126, 139), (117, 128, 111), (95, 107, 96), (208, 215, 209), (145, 157, 146), (111, 100, 88), (144, 150, 136), (109, 130, 117), (209, 216, 210), (112, 118, 113), (126, 110, 101), (116, 130, 109), (203, 209, 204), (106, 126, 90), (90, 125, 118), (106, 118, 112), (110, 126, 120), (198, 203, 199), (118, 106, 90), (146, 158, 151), (189, 197, 190), (188, 196, 189), (190, 198, 191), (105, 138, 119), (183, 189, 184), (179, 186, 180), (131, 121, 116), (120, 126, 106), (184, 190, 185), (139, 151, 140), (175, 183, 176), (176, 184, 177), (130, 136, 133), (136, 150, 145), (133, 137, 128), (172, 176, 173), (127, 103, 126), (134, 129, 140), (121, 144, 136), (162, 163, 146), (165, 172, 166), (118, 125, 132), (121, 136, 130), (137, 138, 127), (158, 164, 159), (138, 105, 103), (139, 119, 151), (157, 162, 146), (139, 129, 84), (159, 165, 160), (120, 112, 102), (150, 156, 157), (151, 158, 152), (135, 14, 124), (111, 128, 100), (151, 147, 140), (115, 131, 116), (128, 127, 100), (119, 146, 151), (147, 152, 148), (105, 139, 103), (103, 139, 126), (100, 126, 101), (145, 146, 138), (133, 145, 137), (139, 105, 119), (140, 147, 141), (116, 121, 130), (84, 125, 90), (102, 110, 120), (137, 145, 138), (129, 139, 140), (134, 140, 135), (155, 156, 150), (110, 102, 101), (146, 119, 138), (103, 127, 138), (150, 157, 145), (117, 133, 128), (125, 84, 134), (125, 134, 124), (112, 120, 106), (130, 133, 117), (146, 163, 158), (210, 14, 204), (204, 14, 199), (199, 14, 191), (191, 14, 185), (185, 14, 177), (177, 14, 173), (217, 14, 210), (173, 14, 166), (166, 14, 160), (160, 14, 153), (153, 14, 148), (148, 14, 141), (222, 14, 217), (141, 14, 135), (227, 14, 222), (235, 14, 227), (242, 14, 235), (12, 13, 4), (19, 20, 13), (18, 19, 12), (29, 30, 20), (28, 29, 19), (39, 40, 30), (81, 82, 73), (75, 76, 65), (69, 70, 59), (71, 72, 61), (63, 64, 52), (102, 104, 92), (68, 69, 58), (70, 71, 60), (72, 73, 62), (64, 65, 53), (67, 68, 57), (58, 59, 47), (60, 61, 49), (51, 52, 42), (57, 58, 46), (59, 60, 48), (61, 62, 50), (46, 47, 37), (48, 49, 39), (47, 48, 38), (89, 91, 81), (83, 85, 75), (49, 50, 40), (38, 39, 29), (37, 38, 28), (79, 80, 71), (74, 75, 64), (80, 81, 72), (85, 86, 76), (91, 92, 82), (88, 89, 80), (152, 153, 148), (159, 160, 153), (163, 164, 158), (165, 166, 160), (147, 148, 141), (140, 141, 135), (158, 159, 152), (151, 152, 147), (94, 95, 83), (134, 135, 124), (100, 101, 89), (122, 121, 131), (95, 96, 85), (125, 124, 132), (101, 102, 91), (164, 165, 159), (118, 132, 113), (112, 113, 104), (190, 191, 185), (188, 189, 183), (183, 184, 176), (184, 185, 177), (168, 169, 161), (181, 182, 174), (172, 173, 166), (176, 177, 173), (175, 176, 172), (189, 190, 184), (209, 210, 204), (208, 209, 203), (203, 204, 199), (193, 194, 187), (197, 198, 190), (198, 199, 191), (196, 197, 189), (216, 217, 210), (214, 215, 208), (215, 216, 209), (221, 222, 217), (226, 227, 222), (234, 235, 227), (233, 234, 226), (241, 242, 235)])
me_sphere_001.materials.append(mat_material_002)
me_sphere_001.use_remesh_preserve_volume = False
me_sphere_001.use_remesh_preserve_attributes = False
me_sphere_001.use_mirror_vertex_groups = False
me_sphere_001.update()
me_sphere_002 = bpy.data.meshes.new('Sphere.002')
me_sphere_002.from_pydata([(-1.02, -0.05604, -0.1877), (-0.9933, -0.1287, -0.06532), (-1.024, 0.08143, -0.1905), (-1.081, 0.01115, -0.02099), (-0.9976, -0.09022, 0.04118), (-1.01, 0.01814, 0.1233), (-1.003, 0.1113, 0.1309), (-0.799, -0.2252, -0.1873), (-0.6894, -0.3089, -0.1835), (-0.7186, -0.2619, -0.1955), (-0.8362, -0.2211, -0.1365), (-0.8196, -0.1899, 0.06519), (-0.9286, -0.1471, -0.1925), (-0.8802, -0.0895, -0.208), (-0.9805, -0.1323, -0.143), (-0.9711, 0.01442, -0.2107), (-0.9013, -0.141, 0.1247), (-0.9226, -0.1, 0.1884), (-0.8457, -0.1441, 0.3455), (-0.9484, -0.0213, 0.2251), (-0.9217, 0.08797, 0.3099), (-0.6238, -0.2291, 0.33), (-0.9243, -0.06111, 0.2965), (-0.847, 0.03406, 0.4551), (-0.7645, -0.1452, 0.4392), (-0.7607, -0.1036, 0.4879), (-0.8426, -0.0636, 0.4274), (-0.7585, -0.05161, 0.5312), (-0.7578, 0.04228, 0.5527), (-0.6845, -0.06015, 0.7799), (-0.7114, -0.02523, 0.6546), (-0.6958, 0.0514, 0.688), (-0.6886, 0.06319, 0.8091), (-0.6905, 0.08608, 0.8754), (-0.1513, -0.5483, -0.133), (-0.498, -0.3514, -0.1852), (-0.687, -0.3038, -0.1486), (-0.5127, -0.3798, -0.1389), (-0.4686, -0.39, -0.1811), (-0.3565, -0.4065, -0.1821), (-0.331, -0.4541, -0.1388), (-0.6361, -0.2442, 0.166), (-0.5366, -0.2824, 0.1563), (-0.4772, -0.295, 0.3122), (-0.3507, -0.3313, 0.1993), (0.1745, -0.07035, -0.2079), (-0.2127, -0.4512, -0.1769), (-0.302, -0.463, -0.07428), (-0.1832, -0.5137, -0.1353), (-0.1521, -0.5419, -0.075), (-0.08854, -0.4996, -0.1711), (-0.376, -0.3547, 0.0829), (-0.1805, -0.4686, 0.05509), (-0.2815, -0.3676, 0.1495), (0.05796, -0.5593, 0.08109), (-0.09829, -0.4619, 0.269), (-0.6436, -0.1981, 0.4567), (-0.5476, -0.2569, 0.5108), (-0.4385, -0.3288, 0.4589), (-0.3766, -0.3874, 0.6505), (-0.5217, -0.2564, 0.7198), (-0.4509, -0.2971, 0.7767), (-0.3654, -0.3125, 0.8572), (-0.708, -0.1007, 0.5669), (-0.5748, -0.2285, 0.648), (-0.6346, -0.1422, 0.7602), (-0.6563, -0.05481, 0.8175), (-0.6589, 0.0459, 0.9036), (-0.68, 0.06319, 0.8091), (-0.4693, -0.1203, 0.9387), (-0.3268, -0.375, 0.4649), (-0.2372, -0.3771, 0.3616), (-0.142, -0.4672, 0.5584), (-0.3482, -0.3875, 0.7626), (-0.3254, -0.2418, 0.9356), (-0.2393, -0.3421, 0.8848), (-0.1683, -0.4636, 0.692), (-0.1441, -0.3941, 0.8675), (-0.05769, -0.3819, 1.005), (-0.8593, 0.07531, 1.494), (-0.7645, 0.0127, 1.392), (-0.7736, 0.005859, 1.477), (-1.012, 0.11, 1.862), (-1.014, 0.08059, 1.97), (-0.8841, 0.07791, 1.741), (-0.952, 0.07895, 1.82), (-0.9527, 0.03411, 1.929), (-0.7773, 0.02853, 1.762), (-0.7665, 0.02743, 1.896), (-0.933, 0.009532, 1.967), (-0.9545, 0.05568, 2.002), (-0.8927, 0.01343, 2.013), (-0.9222, 0.09014, 2.048), (-0.7549, -0.01995, 1.973), (-0.8085, 0.05581, 2.043), (-0.7192, 0.04482, 1.923), (-0.7372, 0.08344, 1.997), (-0.5787, -0.003037, 0.9784), (-0.5527, -0.0568, 1.185), (-0.5073, -0.07597, 1.253), (-0.6521, 0.005887, 1.191), (-0.5815, 0.002965, 1.037), (-0.4955, -0.07504, 1.025), (-0.3509, -0.15, 1.029), (-0.3998, -0.1096, 1.197), (-0.5162, -0.0681, 1.405), (-0.574, -0.03239, 1.565), (-0.373, -0.07034, 1.415), (-0.4775, -0.04815, 1.506), (-0.4092, -0.006674, 1.547), (-0.3749, 0.06836, 1.546), (-0.1664, -0.2634, 1.28), (-0.02344, -0.3869, 1.173), (-0.2062, -0.3104, 0.9877), (-0.1584, -0.3194, 1.18), (-0.08524, -0.3586, 1.223), (-0.1366, -0.2721, 1.401), (-0.1346, -0.2296, 1.521), (-0.1215, -0.3037, 1.411), (-0.08801, -0.2582, 1.547), (-0.2831, -0.1382, 1.165), (-0.2089, -0.1874, 1.255), (-0.1362, -0.03212, 1.253), (-0.1717, 0.08259, 1.204), (-0.1257, 0.09575, 1.167), (-0.2932, -0.08124, 1.327), (-0.243, -0.1005, 1.279), (-0.2895, 0.04809, 1.423), (-0.2375, -0.02645, 1.315), (-0.3328, -0.007317, 1.474), (-0.2785, 0.01267, 1.421), (-0.1398, -0.1904, 1.372), (-0.1707, -0.1046, 1.284), (-0.1012, -0.1397, 1.386), (-0.09532, -0.07556, 1.28), (-0.1147, -0.1952, 1.541), (-0.05429, -0.1265, 1.689), (-0.5909, 0.007102, 1.73), (-0.5665, 0.0474, 1.75), (-0.6338, 0.04181, 1.778), (-0.6664, 0.06714, 1.882), (-0.4931, -0.0006852, 1.619), (-0.4551, 0.05299, 1.632), (-0.06517, -0.3134, 1.891), (-0.06822, -0.2588, 1.834), (-0.04976, -0.3234, 1.978), (-0.06341, -0.2237, 1.901), (-0.04789, -0.2672, 1.972), (-0.08322, -0.182, 1.718), (-0.9995, 0.1719, -0.1662), (-1.027, 0.1679, -0.06095), (-1.019, 0.1652, 0.0234), (-0.9353, 0.231, -0.1888), (-0.8665, 0.2046, -0.2104), (-0.9264, 0.2724, -0.03269), (-0.882, 0.2859, -0.1963), (-0.8977, 0.318, -0.1285), (-0.8541, 0.4277, -0.03381), (-0.7817, 0.4088, -0.2106), (-0.9003, 0.2576, 0.1912), (-0.9101, 0.2, 0.2606), (-0.8503, 0.3905, 0.1255), (-0.7821, 0.4778, -0.1947), (-0.6822, 0.5693, -0.1847), (-0.8446, 0.4149, -0.1908), (-0.7755, 0.5247, -0.09206), (-0.7037, 0.5758, -0.04422), (-0.6802, 0.5654, 0.1556), (-0.7645, 0.4849, 0.3455), (-0.8286, 0.3521, 0.3771), (-0.8574, 0.1958, 0.4019), (-0.7233, 0.1381, 0.5984), (-0.7294, 0.3621, 0.5466), (-0.6435, 0.2964, 0.669), (-0.6848, 0.1145, 0.8237), (-0.6958, 0.1313, 0.8921), (-0.6983, 0.207, 0.894), (-0.6994, 0.303, 0.9338), (-0.6791, 0.339, 0.9287), (-0.777, 0.4216, 0.4522), (-0.6544, 0.5624, 0.444), (-0.6932, 0.4637, 0.5314), (-0.595, 0.5174, -0.2107), (-0.5583, 0.5905, -0.1954), (-0.5796, 0.6195, -0.1277), (-0.3911, 0.6105, -0.1929), (-0.4016, 0.6443, -0.1407), (-0.3319, 0.6539, -0.1881), (-0.671, 0.5693, 0.3301), (-0.3677, 0.6596, 0.03293), (-0.3781, 0.6576, 0.2292), (-0.2547, 0.6021, -0.2106), (-0.2176, 0.6843, -0.1404), (-0.06827, 0.6786, -0.1941), (-0.1833, 0.7233, 0.006592), (-0.2053, 0.7344, 0.2883), (-0.6507, 0.162, 0.7351), (-0.6811, 0.1313, 0.8921), (-0.6099, 0.3453, 0.8078), (-0.6118, 0.3063, 0.745), (-0.5905, 0.3758, 0.7062), (-0.5336, 0.4095, 0.8662), (-0.3522, 0.3209, 0.9478), (-0.4107, 0.3974, 0.8624), (-0.6047, 0.4875, 0.6104), (-0.533, 0.5748, 0.5394), (-0.5232, 0.6242, 0.402), (-0.346, 0.5703, 0.6199), (-0.3344, 0.6598, 0.3715), (-0.28, 0.6488, 0.4616), (-0.5493, 0.4344, 0.7011), (-0.4485, 0.4744, 0.7166), (-0.4694, 0.4102, 0.8721), (-0.318, 0.3163, 0.9135), (-0.05505, 0.423, 0.798), (-0.1315, 0.7253, 0.3803), (-0.128, 0.6268, 0.5405), (-0.3167, 0.4629, 0.7561), (-0.02408, 0.7777, 0.08143), (-0.182, 0.7538, 0.1699), (-0.7869, 0.142, 1.231), (-0.7747, 0.2563, 1.002), (-0.8198, 0.2202, 1.111), (-0.6972, 0.1344, 0.9505), (-0.8223, 0.2129, 1.21), (-0.6981, 0.3337, 1.028), (-0.7857, 0.33, 1.15), (-0.7803, 0.3355, 1.256), (-0.8526, 0.1834, 1.386), (-0.8399, 0.147, 1.368), (-0.8965, 0.1289, 1.564), (-0.8012, 0.2142, 1.287), (-0.8098, 0.2009, 1.362), (-0.678, 0.2493, 1.326), (-0.7549, 0.2438, 1.415), (-0.778, 0.289, 1.265), (-1.013, 0.1963, 1.882), (-0.9147, 0.127, 1.738), (-0.8765, 0.2164, 1.721), (-0.9343, 0.2468, 1.819), (-0.8138, 0.2558, 1.686), (-0.7142, 0.2721, 1.78), (-0.7334, 0.2823, 1.659), (-0.8506, 0.2648, 1.764), (-0.7685, 0.2614, 1.859), (-0.9901, 0.1636, 1.978), (-0.9296, 0.2555, 1.915), (-0.8738, 0.1362, 2.047), (-0.8526, 0.2597, 1.965), (-0.8112, 0.1253, 2.043), (-0.6872, 0.135, 1.901), (-0.665, 0.09945, 1.074), (-0.519, 0.377, 0.9724), (-0.4086, 0.3796, 1.049), (-0.4583, 0.3722, 1.18), (-0.3658, 0.2316, 1.229), (-0.3745, 0.3516, 0.9716), (-0.5546, 0.2791, 1.531), (-0.6458, 0.2878, 1.309), (-0.6383, 0.2708, 1.374), (-0.478, 0.3529, 1.274), (-0.503, 0.3177, 1.316), (-0.6244, 0.2938, 1.473), (-0.3877, 0.2184, 1.33), (-0.4348, 0.2231, 1.443), (-0.4755, 0.2107, 1.533), (-0.4526, 0.3619, 1.382), (-0.3854, 0.293, 1.354), (-0.4048, 0.3731, 1.381), (-0.4782, 0.3108, 1.455), (-0.4339, 0.4159, 1.413), (-0.301, 0.242, 0.9985), (-0.3122, 0.2177, 1.08), (-0.2331, 0.1855, 1.068), (-0.2459, 0.2604, 0.9573), (-0.2882, 0.1682, 1.137), (-0.3124, 0.2954, 1.064), (-0.3215, 0.3751, 1.063), (-0.2813, 0.3371, 1.086), (-0.3318, 0.2759, 1.217), (-0.3175, 0.3991, 1.117), (-0.2759, 0.379, 1.138), (-0.04523, 0.2619, 0.9989), (-0.2445, 0.1074, 1.256), (-0.2267, 0.06403, 1.292), (-0.3526, 0.174, 1.417), (-0.2823, 0.3232, 1.249), (-0.2982, 0.3846, 1.291), (-0.3303, 0.3858, 1.345), (-0.488, 0.1239, 1.645), (-0.5799, 0.2131, 1.664), (-0.6121, 0.1384, 1.794), (-0.6509, 0.2784, 1.696), (-0.5943, 0.2616, 1.647), (0.03062, -0.5913, -0.05998), (0.1279, -0.578, -0.1299), (0.2653, -0.607, -0.0514), (0.1762, -0.598, 0.06018), (0.1175, -0.5474, 0.2914), (0.2859, -0.5383, 0.3461), (0.3633, -0.5638, -0.1813), (0.3136, -0.5732, -0.146), (0.4113, -0.5886, -0.1358), (0.5335, -0.551, -0.1834), (0.5674, -0.5504, -0.1341), (0.3254, -0.5924, 0.04119), (0.5529, -0.546, 0.05252), (0.2861, -0.5003, -0.17), (0.3818, -0.3838, -0.1788), (0.5656, -0.4929, -0.1953), (0.5906, -0.2488, -0.1916), (0.4229, -0.4906, 0.3729), (0.02361, -0.5152, 0.4365), (0.2081, -0.5217, 0.4696), (-0.003929, -0.4792, 0.7184), (0.04154, -0.4251, 0.8141), (0.0458, -0.3931, 0.9149), (0.1938, -0.4664, 0.7099), (0.1695, -0.387, 0.8463), (0.3418, -0.458, 0.6098), (0.5164, -0.4249, 0.462), (0.5177, -0.3478, 0.704), (0.2532, -0.3629, 0.8371), (0.3434, -0.3005, 0.922), (0.488, -0.3033, 0.8421), (0.6579, -0.2923, 0.8331), (0.6721, -0.4734, -0.1918), (0.7404, -0.4132, -0.1922), (0.713, -0.4637, -0.1412), (0.7178, -0.4611, -0.006337), (0.8061, -0.2241, -0.2071), (0.82, -0.3758, -0.002188), (0.8228, -0.3309, -0.1921), (0.8702, -0.2418, -0.2039), (0.8428, -0.3411, -0.1347), (0.9062, -0.2634, -0.008893), (0.6526, -0.4635, 0.1629), (0.7452, -0.3795, 0.214), (0.9117, -0.2106, 0.2133), (0.8419, -0.2869, 0.2315), (0.8685, 0.0295, -0.2107), (0.9105, -0.2199, -0.1937), (0.9438, -0.1564, -0.1379), (0.9603, -0.1363, 0.01479), (0.938, 0.06866, -0.1943), (0.9738, 0.06068, -0.131), (0.9847, 0.0131, -0.01335), (0.9621, -0.05643, 0.1792), (0.6704, -0.325, 0.4599), (0.6403, -0.3148, 0.5457), (0.7745, -0.2303, 0.5882), (0.6572, -0.304, 0.7058), (0.8329, -0.2173, 0.8415), (0.8305, -0.2398, 1.0), (0.8135, -0.2119, 0.4591), (0.8983, -0.06085, 0.4011), (0.834, -0.1557, 0.5399), (0.8614, -0.09392, 0.554), (0.8332, 0.07735, 0.6123), (0.8717, -0.007709, 0.5223), (0.7581, 0.02384, 0.9064), (0.8747, -0.1057, 0.8489), (0.7703, 0.09217, 0.7593), (0.8588, -0.02633, 0.7241), (0.8378, -0.01433, 0.8317), (0.05456, -0.3858, 1.182), (0.1445, -0.3686, 1.133), (0.2548, -0.3176, 1.11), (-0.005598, -0.2934, 1.576), (0.09389, -0.3023, 1.55), (0.2392, -0.3045, 1.328), (0.1854, -0.2602, 1.599), (0.1153, -0.004764, 1.21), (0.2337, -0.003688, 1.143), (0.03292, -0.05188, 1.285), (-0.01338, -0.09722, 1.392), (0.1218, -0.06179, 1.367), (0.1169, -0.06484, 1.456), (0.1091, -0.06443, 1.514), (0.1737, -0.05923, 1.284), (0.2899, -0.1275, 1.336), (0.251, -0.1897, 1.688), (0.2663, -0.1166, 1.597), (0.3164, -0.2606, 1.095), (0.3877, -0.2548, 1.036), (0.59, -0.2837, 0.9402), (0.4828, -0.2319, 1.058), (0.5461, -0.2112, 1.121), (0.2934, -0.2445, 1.427), (0.3557, -0.1765, 1.134), (0.3362, -0.1797, 1.215), (0.3238, -0.1045, 1.158), (0.3821, -0.07504, 1.109), (0.4312, 0.06202, 1.013), (0.2503, -0.05718, 1.194), (0.468, -0.1689, 1.113), (0.4661, -0.07567, 1.112), (0.5821, -0.1479, 1.257), (0.5413, -0.1036, 1.162), (0.5467, 0.006488, 1.054), (0.5661, -0.0558, 1.146), (0.2832, -0.1769, 1.552), (0.04181, -0.305, 1.627), (0.01874, -0.3045, 1.76), (0.1783, -0.2607, 1.721), (0.001273, -0.3042, 1.848), (0.1362, -0.298, 1.85), (0.2159, -0.2475, 1.832), (0.01907, -0.3382, 1.925), (0.06854, -0.3232, 2.007), (0.06343, -0.2546, 2.014), (0.1848, -0.31, 1.95), (0.1898, -0.3102, 1.98), (0.1822, -0.2614, 1.93), (0.1878, -0.2806, 1.983), (0.1983, -0.2614, 1.93), (0.07301, -0.0853, 1.739), (-0.0363, -0.1577, 1.829), (0.1509, -0.08298, 1.729), (0.2339, -0.1132, 1.698), (0.1859, -0.1383, 1.884), (0.2398, -0.1827, 1.824), (0.04455, -0.1394, 1.892), (0.1341, -0.2028, 1.97), (0.201, -0.184, 1.903), (0.2758, -0.135, 1.664), (0.6948, -0.2685, 1.052), (0.82, -0.2326, 1.112), (0.7756, -0.2283, 1.193), (0.8038, -0.2379, 1.542), (0.8725, -0.2069, 1.531), (0.6887, -0.2127, 1.257), (0.6191, -0.01291, 1.088), (0.7052, 0.02444, 0.983), (0.7082, -0.0421, 1.183), (0.8754, -0.1843, 1.043), (0.8822, -0.11, 1.049), (0.8526, -0.1652, 1.223), (0.8657, -0.1024, 1.219), (0.8155, -0.06089, 1.159), (0.8389, -0.05239, 1.033), (0.6236, -0.1741, 1.287), (0.6604, -0.1608, 1.423), (0.6247, -0.09949, 1.285), (0.6628, -0.1183, 1.425), (0.7059, -0.1832, 1.443), (0.656, -0.06925, 1.283), (0.7273, -0.1507, 1.529), (0.7456, -0.05613, 1.495), (0.7863, -0.1837, 1.339), (0.8415, -0.164, 1.393), (0.8873, -0.09852, 1.383), (0.7856, -0.1985, 1.449), (0.7713, -0.1868, 1.533), (0.7893, -0.1107, 1.566), (0.8639, -0.1063, 1.565), (0.8285, -0.059, 1.26), (0.7948, -0.0363, 1.423), (0.9074, -0.05849, 1.403), (0.91, -0.05397, 1.5), (0.9098, -0.1453, 1.076), (0.9081, -0.1369, 1.185), (0.9154, -0.1749, 1.506), (0.9145, -0.1046, 1.518), (0.7923, -0.2227, 1.581), (0.8505, -0.2341, 1.582), (0.5257, 0.4943, -0.2107), (0.3713, 0.6075, -0.2101), (0.03277, 0.7128, -0.1382), (0.1885, 0.7353, 0.003845), (0.3463, 0.6544, -0.1945), (0.2553, 0.7415, 0.1548), (0.2674, 0.7321, 0.2554), (0.7926, 0.2793, -0.2106), (0.4202, 0.6404, -0.1343), (0.5843, 0.5342, -0.1933), (0.5828, 0.5663, -0.1533), (0.524, 0.5803, -0.1924), (0.5726, 0.5973, 0.0354), (0.3894, 0.6631, -0.02896), (0.4124, 0.6604, 0.2058), (0.09001, 0.3428, 0.9244), (0.2438, 0.3345, 0.8922), (0.3004, 0.4122, 0.7679), (0.02376, 0.7487, 0.3876), (0.1335, 0.5862, 0.5852), (0.1772, 0.7289, 0.3674), (0.07816, 0.4642, 0.7568), (0.1989, 0.4922, 0.7029), (0.3126, 0.2229, 0.9668), (0.4252, 0.3384, 0.7821), (0.4608, 0.1642, 0.9241), (0.5919, 0.08786, 0.9367), (0.6541, 0.1943, 0.7732), (0.3425, 0.5622, 0.5467), (0.5202, 0.5011, 0.5954), (0.3747, 0.6392, 0.3754), (0.5729, 0.5763, 0.4628), (0.5899, 0.6139, 0.2836), (0.07801, 0.7889, 0.1432), (-0.02511, 0.7934, 0.2376), (0.09848, 0.785, 0.2575), (0.8657, 0.2788, -0.1973), (0.8221, 0.3546, -0.1922), (0.8165, 0.3899, -0.1389), (0.905, 0.2516, -0.1861), (0.8884, 0.32, 0.1208), (0.8549, 0.4154, 0.3557), (0.7387, 0.4382, -0.1927), (0.6812, 0.4979, -0.1878), (0.7295, 0.4713, -0.1357), (0.822, 0.4187, 0.0449), (0.733, 0.5436, 0.1891), (0.7458, 0.5406, 0.3081), (0.8391, 0.4398, 0.2107), (0.923, 0.2508, -0.006763), (0.9647, 0.08881, 0.1509), (0.9029, 0.2685, 0.2314), (0.6697, 0.3742, 0.6278), (0.7394, 0.2872, 0.6233), (0.8188, 0.1764, 0.5654), (0.8363, 0.4104, 0.4255), (0.7507, 0.4002, 0.5427), (0.7533, 0.1811, 0.675), (0.6747, 0.571, 0.3941), (0.6352, 0.4762, 0.574), (0.7538, 0.4947, 0.4457), (0.9101, 0.08843, 0.3666), (0.08188, 0.2265, 1.038), (0.1148, 0.04246, 1.165)], [], [(7, 9, 36, 10), (8, 36, 9), (14, 12, 7, 10), (12, 15, 13), (4, 17, 19, 5), (17, 22, 19), (22, 26, 27, 23), (0, 2, 15), (0, 12, 14), (41, 16, 11), (1, 4, 3), (1, 16, 4), (10, 11, 16), (22, 23, 20), (24, 25, 18), (18, 25, 26), (56, 25, 24), (25, 27, 26), (27, 30, 31, 28), (30, 29, 31), (29, 32, 31), (27, 63, 29, 30), (8, 35, 37, 36), (38, 35, 39), (38, 39, 40, 37), (57, 58, 59, 64), (51, 44, 42), (52, 55, 53), (51, 53, 44), (51, 37, 47), (47, 52, 51), (49, 54, 52), (49, 52, 47), (21, 57, 56), (57, 21, 43, 58), (43, 71, 70, 58), (59, 73, 60), (64, 60, 65), (61, 66, 65), (69, 66, 61), (97, 67, 66), (70, 71, 72), (59, 76, 73), (76, 77, 73), (57, 64, 65, 63), (62, 69, 61), (74, 69, 62), (61, 65, 60), (32, 68, 67, 33), (72, 76, 59), (13, 15, 340), (63, 25, 56), (66, 68, 32, 29), (83, 82, 85, 86), (65, 66, 29), (34, 48, 50), (17, 18, 22), (19, 22, 20), (44, 71, 43), (79, 80, 81), (85, 84, 86), (89, 90, 86), (91, 90, 89), (88, 95, 93), (96, 94, 93), (86, 90, 83), (98, 102, 103, 104), (100, 101, 98), (105, 99, 104, 107), (101, 102, 98), (81, 105, 106), (114, 113, 78, 115), (107, 109, 108), (99, 105, 81), (116, 118, 119, 117), (112, 115, 78), (118, 116, 111), (132, 121, 131, 133), (124, 123, 122), (127, 110, 129), (131, 117, 135, 133), (133, 135, 136), (129, 125, 128, 130), (132, 126, 121), (126, 132, 122, 128), (125, 129, 107), (114, 111, 121, 120), (103, 120, 104), (104, 125, 107), (113, 114, 120, 103), (121, 111, 116, 131), (87, 137, 138, 139), (114, 118, 111), (121, 126, 120), (120, 126, 125), (284, 123, 283), (104, 120, 125), (146, 143, 145, 147), (142, 138, 141), (80, 100, 98, 81), (87, 139, 140, 88), (106, 137, 87), (79, 81, 87, 84), (159, 6, 20, 160), (110, 142, 109), (106, 108, 141), (156, 154, 157), (152, 155, 153), (156, 155, 152), (155, 158, 153), (169, 170, 171, 172), (151, 159, 154), (151, 6, 159), (154, 159, 161), (162, 163, 158), (157, 165, 164), (164, 165, 162), (165, 163, 162), (157, 161, 165), (165, 167, 166), (149, 152, 2), (164, 162, 158), (172, 179, 169), (183, 184, 186, 185), (168, 179, 180), (179, 181, 180), (172, 181, 179), (163, 183, 182), (183, 185, 182), (163, 184, 183), (186, 189, 194, 192), (167, 184, 166), (190, 189, 167), (194, 468, 192), (187, 193, 191), (192, 468, 193), (189, 219, 194), (190, 195, 219), (189, 186, 184), (198, 174, 197, 176), (201, 212, 211, 210), (173, 199, 200), (177, 178, 198), (173, 196, 199), (198, 176, 177), (174, 198, 196), (199, 198, 200), (190, 206, 208), (205, 207, 209), (200, 198, 201, 210), (209, 195, 208), (209, 216, 215), (217, 487, 207), (213, 217, 203), (213, 203, 202), (211, 217, 207), (200, 210, 204), (160, 170, 169, 159), (172, 173, 200), (204, 211, 205), (172, 200, 204), (172, 204, 181), (226, 222, 224, 227), (161, 169, 168), (188, 206, 167), (195, 215, 500), (225, 177, 221), (231, 220, 229, 232), (220, 222, 251), (226, 225, 221), (222, 226, 221), (231, 232, 234, 233), (227, 224, 231, 235), (228, 232, 229), (237, 82, 239, 238), (238, 239, 246, 243), (244, 241, 243), (240, 242, 238), (243, 241, 242, 240), (250, 241, 244, 249), (247, 248, 245), (96, 250, 249), (83, 245, 246, 236), (236, 239, 82), (264, 265, 110, 285), (82, 83, 236), (248, 244, 246), (246, 239, 236), (253, 252, 225), (253, 256, 252), (225, 254, 253), (259, 261, 258), (268, 270, 264, 267), (261, 266, 260), (266, 268, 260), (264, 270, 269), (255, 267, 263), (269, 265, 264), (259, 262, 269, 261), (271, 272, 273, 274), (202, 256, 277, 276), (279, 276, 278, 286), (281, 286, 278), (283, 123, 124, 275), (528, 282, 273), (202, 276, 272, 271), (276, 279, 255, 272), (274, 202, 271), (277, 280, 281, 278), (275, 273, 272), (263, 285, 284, 283), (124, 528, 273), (286, 287, 288, 267), (253, 254, 280, 277), (253, 277, 256), (268, 288, 287, 260), (255, 286, 267), (255, 263, 283, 275), (267, 288, 268), (260, 254, 227), (254, 260, 287, 280), (281, 287, 286), (287, 281, 280), (255, 279, 286), (235, 258, 260, 227), (293, 292, 290), (292, 291, 290), (238, 242, 234, 228), (262, 259, 234), (233, 258, 235), (234, 259, 233), (291, 241, 250), (292, 293, 257, 262), (300, 303, 304, 302), (290, 289, 265), (289, 110, 265), (293, 290, 257), (290, 265, 257), (242, 292, 262), (295, 296, 294), (297, 298, 54), (54, 294, 296, 297), (295, 301, 296), (305, 302, 304, 306), (307, 308, 310, 309), (296, 305, 297), (54, 298, 55), (314, 317, 318, 315), (299, 306, 311), (307, 45, 308), (312, 298, 313), (317, 313, 299, 319), (311, 320, 299), (311, 336, 320), (320, 321, 319), (299, 320, 319), (321, 325, 324), (321, 324, 322), (313, 317, 314), (332, 334, 328, 327), (309, 327, 326), (328, 329, 304), (330, 333, 332), (335, 331, 334), (328, 331, 329), (337, 331, 338, 339), (309, 332, 327), (329, 337, 336), (306, 329, 336), (329, 331, 337), (342, 345, 346, 343), (330, 340, 333), (310, 45, 340), (341, 344, 345, 342), (333, 340, 344, 341), (346, 516, 347), (347, 338, 343), (334, 341, 335), (349, 350, 352, 351), (342, 335, 341), (342, 343, 335), (348, 339, 354), (349, 354, 350), (325, 351, 352, 353), (354, 355, 357, 356), (357, 361, 352, 356), (359, 357, 355), (295, 34, 50, 307), (350, 356, 352), (362, 364, 358), (363, 361, 357), (363, 364, 361), (358, 363, 359), (359, 363, 357), (309, 310, 330), (324, 325, 385), (321, 351, 325), (349, 351, 321), (516, 527, 355, 347), (300, 301, 307), (307, 309, 300), (299, 313, 298), (336, 337, 348), (337, 339, 348), (78, 316, 365, 112), (338, 354, 339), (322, 367, 366), (366, 367, 370), (368, 112, 365, 369), (366, 369, 365), (377, 378, 382, 380), (529, 372, 373), (375, 376, 374), (375, 378, 377), (387, 398, 396, 395), (375, 377, 376), (383, 367, 323), (385, 387, 386), (384, 385, 386), (389, 392, 391), (393, 373, 392), (389, 395, 396, 392), (399, 492, 393), (389, 384, 386, 395), (398, 400, 396), (386, 387, 395), (396, 400, 399), (370, 367, 383, 388), (322, 323, 367), (394, 392, 373), (389, 390, 383), (384, 389, 383), (390, 401, 388), (379, 394, 372), (390, 388, 383), (379, 380, 391, 394), (371, 388, 401, 381), (145, 409, 410, 147), (404, 403, 402), (408, 409, 145), (415, 414, 412, 411), (409, 408, 411, 412), (414, 415, 413), (413, 415, 411), (409, 412, 414, 410), (136, 416, 378, 375), (422, 420, 418, 416), (418, 419, 382), (419, 420, 421), (420, 419, 418), (404, 381, 421, 407), (419, 421, 381), (381, 401, 425), (425, 419, 381), (415, 424, 423, 413), (423, 414, 413), (406, 407, 415, 413), (406, 413, 411), (421, 424, 415, 407), (406, 411, 408), (417, 147, 422), (420, 424, 421), (443, 441, 442, 444), (353, 427, 426), (427, 428, 426), (439, 360, 433), (440, 436, 361), (434, 433, 432), (441, 431, 445, 442), (437, 438, 451, 450), (453, 452, 450, 430), (437, 450, 449), (445, 452, 453, 447), (457, 458, 456), (438, 456, 458, 451), (446, 457, 456), (455, 459, 448, 454), (444, 447, 448), (435, 460, 461, 427), (459, 458, 457), (446, 444, 448), (445, 449, 452), (459, 463, 458), (461, 460, 438), (461, 438, 437), (450, 451, 458, 462), (430, 462, 463, 455), (446, 456, 439, 434), (429, 453, 430), (400, 443, 446), (431, 428, 449), (464, 465, 455, 454), (398, 397, 443, 400), (426, 431, 387), (399, 432, 492), (400, 446, 432), (441, 443, 397), (431, 441, 397), (464, 429, 430, 465), (369, 402, 368), (382, 425, 401), (479, 478, 476, 474), (467, 193, 470), (468, 470, 193), (466, 473, 340), (479, 474, 470), (479, 480, 498, 478), (474, 476, 477), (466, 467, 477), (483, 482, 489, 490), (340, 467, 466), (482, 483, 481), (488, 483, 495, 485), (491, 492, 493), (493, 490, 491), (496, 497, 498), (499, 501, 472, 471), (525, 495, 483), (494, 496, 486), (500, 501, 499), (502, 503, 504, 505), (218, 499, 468), (473, 502, 340), (504, 511, 505), (508, 466, 475, 509), (507, 517, 506), (344, 340, 502, 505), (476, 510, 509), (498, 513, 512), (505, 345, 344), (515, 517, 516), (506, 517, 515), (503, 508, 510, 504), (466, 508, 473), (510, 511, 504), (521, 522, 519, 520), (511, 514, 506), (478, 512, 476), (515, 516, 345), (513, 526, 521, 507), (522, 518, 519), (507, 521, 527), (493, 362, 523), (493, 519, 518), (76, 72, 312, 314), (522, 526, 525), (497, 525, 524), (522, 525, 518), (519, 523, 520), (498, 512, 478), (518, 525, 493), (496, 480, 472), (498, 480, 496), (486, 472, 501), (484, 486, 501), (489, 528, 529), (34, 294, 49), (294, 54, 49), (77, 315, 316), (314, 315, 77), (115, 112, 368, 118), (368, 119, 118), (133, 375, 374, 134), (122, 529, 124), (149, 2, 3, 150), (119, 368, 403), (144, 403, 405), (143, 405, 408), (146, 147, 417), (191, 467, 340), (274, 481, 214), (282, 481, 274), (487, 484, 216), (219, 500, 218), (3, 5, 6, 151), (15, 152, 153), (32, 33, 175, 174), (3, 151, 150), (2, 152, 15), (20, 23, 170), (196, 31, 68, 174), (28, 31, 171), (67, 197, 175, 33), (15, 153, 340), (223, 97, 101, 251), (520, 358, 359), (520, 359, 527), (520, 523, 358), (251, 100, 220), (100, 80, 220), (94, 249, 247, 92), (101, 100, 251), (84, 237, 230), (96, 249, 94), (139, 291, 250, 140), (289, 138, 142), (175, 223, 221, 176), (289, 142, 110), (393, 489, 373), (492, 491, 393), (489, 529, 373), (74, 103, 69), (225, 252, 201, 178), (176, 221, 177), (212, 252, 256, 203), (384, 323, 324, 385), (197, 67, 97, 223), (325, 426, 385), (433, 360, 492), (440, 364, 360), (352, 435, 353), (316, 78, 77), (2, 0, 3), (3, 4, 5), (1, 14, 10), (7, 13, 9), (7, 12, 13), (16, 18, 17), (5, 19, 20), (18, 16, 21), (4, 16, 17), (12, 0, 15), (10, 36, 11), (1, 10, 16), (18, 21, 24), (27, 28, 23), (18, 26, 22), (25, 63, 27), (35, 8, 9), (35, 9, 39), (35, 38, 37), (43, 42, 44), (51, 42, 41), (45, 9, 13), (45, 13, 340), (40, 48, 47), (48, 40, 46), (48, 46, 50), (47, 48, 49), (40, 39, 46), (52, 53, 51), (37, 40, 47), (39, 9, 45), (46, 39, 45), (36, 37, 41), (41, 37, 51), (59, 60, 64), (60, 73, 61), (56, 57, 63), (68, 66, 67), (59, 70, 72), (72, 71, 55), (73, 75, 62), (75, 74, 62), (76, 314, 77), (77, 75, 73), (59, 58, 70), (61, 73, 62), (16, 41, 21), (11, 36, 41), (24, 21, 56), (32, 68, 31), (29, 63, 65), (48, 34, 49), (41, 42, 21), (21, 42, 43), (44, 53, 71), (71, 53, 55), (86, 87, 88), (84, 87, 86), (95, 96, 93), (89, 93, 91), (93, 89, 88), (93, 94, 91), (90, 91, 92), (92, 91, 94), (89, 86, 88), (69, 103, 102), (98, 104, 99), (97, 102, 101), (69, 102, 97), (98, 99, 81), (105, 108, 106), (105, 107, 108), (74, 113, 103), (284, 127, 128), (129, 130, 127), (132, 133, 134), (122, 284, 128), (126, 128, 125), (132, 134, 122), (128, 127, 130), (109, 107, 129), (109, 129, 110), (116, 117, 131), (119, 135, 117), (118, 114, 115), (123, 284, 122), (141, 109, 142), (137, 106, 141), (137, 141, 138), (135, 148, 136), (135, 119, 148), (148, 144, 146), (119, 144, 148), (144, 143, 146), (95, 88, 140), (141, 108, 109), (87, 81, 106), (152, 154, 156), (155, 164, 158), (149, 154, 152), (164, 155, 156), (157, 154, 161), (163, 165, 166), (161, 168, 165), (168, 167, 165), (150, 154, 149), (156, 157, 164), (150, 151, 154), (23, 171, 170), (168, 169, 179), (172, 171, 173), (153, 158, 340), (163, 166, 184), (167, 189, 184), (185, 187, 191), (187, 186, 192), (187, 192, 193), (190, 219, 189), (186, 187, 185), (182, 185, 191), (158, 182, 340), (340, 182, 191), (173, 31, 196), (178, 201, 198), (199, 196, 198), (180, 181, 204), (180, 204, 205), (188, 180, 206), (205, 209, 206), (180, 205, 206), (210, 211, 204), (212, 203, 211), (213, 274, 217), (274, 214, 217), (209, 215, 195), (209, 207, 216), (206, 209, 208), (211, 203, 217), (205, 211, 207), (219, 218, 194), (195, 500, 219), (158, 163, 182), (31, 173, 171), (175, 197, 174), (175, 176, 197), (168, 180, 188), (160, 20, 170), (161, 159, 169), (167, 206, 190), (190, 208, 195), (168, 188, 167), (221, 223, 222), (222, 220, 224), (177, 225, 178), (229, 230, 228), (231, 233, 235), (228, 234, 232), (224, 220, 231), (230, 237, 238), (246, 244, 243), (238, 243, 240), (246, 245, 248), (244, 248, 249), (249, 248, 247), (245, 92, 247), (225, 227, 254), (258, 261, 260), (257, 269, 262), (258, 233, 259), (266, 261, 269), (267, 264, 263), (265, 269, 257), (272, 255, 275), (276, 277, 278), (273, 282, 274), (275, 124, 273), (264, 285, 263), (266, 270, 268), (266, 269, 270), (290, 291, 289), (222, 223, 251), (226, 227, 225), (242, 262, 234), (241, 292, 242), (291, 292, 241), (228, 230, 238), (34, 295, 294), (298, 297, 299), (301, 302, 296), (301, 300, 302), (299, 305, 306), (297, 305, 299), (296, 302, 305), (50, 46, 307), (310, 308, 45), (314, 312, 313), (315, 318, 316), (320, 348, 321), (317, 319, 321), (323, 322, 324), (317, 321, 322), (318, 317, 322), (332, 309, 330), (328, 334, 331), (327, 328, 326), (304, 326, 328), (333, 334, 332), (331, 335, 338), (310, 340, 330), (346, 347, 343), (333, 341, 334), (335, 343, 338), (304, 329, 306), (336, 348, 320), (349, 348, 354), (354, 356, 350), (355, 527, 359), (358, 364, 363), (362, 360, 364), (354, 338, 355), (309, 326, 304), (311, 306, 336), (321, 348, 349), (300, 309, 303), (303, 309, 304), (295, 307, 301), (55, 298, 312), (338, 347, 355), (366, 365, 316), (316, 318, 366), (369, 366, 370), (369, 370, 371), (372, 529, 122), (372, 394, 373), (376, 380, 379), (374, 376, 379), (377, 380, 376), (323, 384, 383), (389, 391, 390), (387, 397, 398), (396, 399, 393), (396, 393, 392), (392, 394, 391), (380, 382, 401), (390, 380, 401), (370, 388, 371), (122, 374, 372), (374, 379, 372), (391, 380, 390), (368, 402, 403), (405, 403, 406), (406, 404, 407), (402, 371, 404), (403, 404, 406), (136, 417, 422), (136, 422, 416), (378, 416, 418), (147, 410, 422), (423, 424, 420), (410, 423, 422), (423, 420, 422), (419, 425, 382), (371, 381, 404), (414, 423, 410), (405, 406, 408), (432, 433, 492), (432, 446, 434), (361, 436, 435), (428, 427, 437), (360, 439, 440), (438, 440, 439), (438, 439, 456), (436, 440, 438), (433, 434, 439), (443, 444, 446), (444, 445, 447), (445, 444, 442), (457, 448, 459), (431, 449, 445), (453, 454, 447), (449, 450, 452), (446, 448, 457), (447, 454, 448), (458, 463, 462), (435, 436, 460), (437, 427, 461), (438, 460, 436), (450, 462, 430), (455, 463, 459), (353, 435, 427), (426, 428, 431), (449, 428, 437), (387, 385, 426), (387, 431, 397), (400, 432, 399), (402, 369, 371), (378, 418, 382), (453, 464, 454), (430, 455, 465), (453, 429, 464), (468, 469, 470), (14, 1, 3, 0), (475, 466, 477), (467, 470, 474), (475, 477, 476), (467, 474, 477), (471, 480, 479), (469, 479, 470), (469, 471, 479), (214, 481, 487), (485, 486, 484), (485, 487, 488), (487, 483, 488), (493, 525, 490), (490, 489, 491), (494, 495, 497), (494, 497, 496), (485, 494, 486), (481, 483, 487), (490, 525, 483), (487, 485, 484), (485, 495, 494), (500, 499, 218), (499, 471, 469), (468, 499, 469), (502, 473, 503), (511, 506, 515), (508, 509, 510), (476, 509, 475), (512, 513, 514), (511, 510, 512), (511, 512, 514), (505, 515, 345), (503, 473, 508), (506, 514, 507), (505, 511, 515), (476, 512, 510), (521, 520, 527), (492, 360, 493), (519, 493, 523), (524, 526, 513), (525, 526, 524), (526, 522, 521), (495, 525, 497), (498, 497, 524), (471, 472, 480), (486, 496, 472), (500, 484, 501), (517, 507, 527), (498, 524, 513), (514, 513, 507), (517, 527, 516), (282, 528, 481), (489, 482, 528), (393, 491, 489), (55, 52, 54), (307, 46, 45), (72, 55, 312), (133, 136, 375), (134, 374, 122), (143, 144, 405), (119, 403, 144), (143, 408, 145), (148, 146, 417), (148, 417, 136), (191, 193, 467), (215, 216, 484), (217, 214, 487), (207, 487, 216), (215, 484, 500), (194, 218, 468), (5, 20, 6), (23, 28, 171), (32, 174, 68), (345, 516, 346), (523, 362, 358), (493, 360, 362), (220, 80, 229), (229, 79, 230), (80, 79, 229), (285, 110, 127), (284, 285, 127), (237, 85, 82), (84, 85, 237), (250, 96, 95), (245, 90, 92), (90, 245, 83), (139, 138, 291), (289, 291, 138), (79, 84, 230), (140, 250, 95), (66, 69, 97), (75, 113, 74), (77, 78, 113), (75, 77, 113), (203, 256, 202), (201, 252, 212), (202, 274, 213), (175, 197, 223), (366, 318, 322), (426, 325, 353), (352, 361, 435), (364, 440, 361), (481, 528, 482), (529, 528, 124)])
me_sphere_002.materials.append(mat_material_002)
me_sphere_002.use_remesh_preserve_volume = False
me_sphere_002.use_remesh_preserve_attributes = False
me_sphere_002.use_mirror_vertex_groups = False
me_sphere_002.update()

# ---- curves / text
cu_surfsphere = bpy.data.curves.new('SurfSphere', 'CURVE')
cu_surfsphere.dimensions = '3D'
_sp = cu_surfsphere.splines.new('NURBS'); _sp.points.add(39)
_sp.points.foreach_set('co', [0.0, 0.0, -1.0, 1.0, -1.0, 0.0, -1.0, 0.7071, -1.0, 0.0, 0.0, 1.0, -1.958, 0.0, 1.663, 0.7071, 0.0, 0.0, 1.0, 1.0, 0.0, 0.0, -1.0, 0.3536, -1.0, -1.0, -1.0, 0.25, -1.0, -1.0, 0.0, 0.3536, -1.0, -1.0, 1.0, 0.25, 0.0, 0.0, 1.0, 0.3536, 0.0, 0.0, -1.0, 1.0, 0.0, -1.0, -1.0, 0.7071, 0.0, -1.0, 0.0, 1.0, 0.0, -1.0, 1.0, 0.7071, 0.0, 0.0, 1.0, 1.0, 0.0, 0.0, -1.0, 0.3536, 1.0, -1.0, -1.0, 0.25, 1.0, -1.0, 0.0, 0.3536, 1.0, -1.0, 1.0, 0.25, 0.0, 0.0, 1.0, 0.3536, 0.0, 0.0, -1.0, 1.0, 1.0, 0.0, -1.0, 0.7071, 1.0, 0.0, 0.0, 1.0, 1.471, -0.1173, 4.08, 0.7071, 0.0, 0.0, 1.0, 1.0, 0.0, 0.0, -1.0, 0.3536, 1.0, 1.0, -1.0, 0.25, 1.0, 1.0, 0.0, 0.3536, 1.0, 1.0, 1.0, 0.25, 0.0, 0.0, 1.0, 0.3536, 0.0, 0.0, -1.0, 1.0, 0.0, 1.0, -1.0, 0.7071, 0.0, 1.0, 0.0, 1.0, 0.0, 1.0, 1.0, 0.7071, 0.0, 0.0, 1.0, 1.0, 0.0, 0.0, -1.0, 0.3536, -1.0, 1.0, -1.0, 0.25, -1.0, 1.0, 0.0, 0.3536, -1.0, 1.0, 1.0, 0.25, 0.0, 0.0, 1.0, 0.3536])
_sp.points.foreach_set('radius', [0.0, 0.0, 0.0, 0.0, 0.0, 0.0, 0.0, 0.0, 0.0, 0.0, 0.0, 0.0, 0.0, 0.0, 0.0, 0.0, 0.0, 0.0, 0.0, 0.0, 0.0, 0.0, 0.0, 0.0, 0.0, 0.0, 0.0, 0.0, 0.0, 0.0, 0.0, 0.0, 0.0, 0.0, 0.0, 0.0, 0.0, 0.0, 0.0, 0.0])
_sp.order_u = 3
_sp.resolution_u = 4
_sp.resolution_v = 4
_sp.use_cyclic_v = True
_sp.use_endpoint_u = True
_sp.use_bezier_u = True
cu_surfsphere.materials.append(mat_corps)
cu_surfsphere.use_path_clamp = True
cu_surfsphere.bevel_resolution = 0
cu_surfsphere.resolution_u = 4
cu_surfsphere.resolution_v = 4
cu_surfsphere.fill_mode = 'HALF'
cu_surfsphere_001 = bpy.data.curves.new('SurfSphere.001', 'CURVE')
cu_surfsphere_001.dimensions = '3D'
_sp = cu_surfsphere_001.splines.new('NURBS'); _sp.points.add(39)
_sp.points.foreach_set('co', [0.0, 0.0, -1.0, 1.0, -1.0, 0.0, -1.0, 0.7071, -1.0, 0.0, 0.0, 1.0, -1.0, 0.0, 1.0, 0.7071, 0.0, 0.0, 1.0, 1.0, 0.0, 0.0, -1.0, 0.3536, -1.0, -1.0, -1.0, 0.25, -1.0, -1.0, 0.0, 0.3536, -1.0, -1.0, 1.0, 0.25, 0.0, 0.0, 1.0, 0.3536, 0.0, 0.0, -1.0, 1.0, 0.0, -1.0, -1.0, 0.7071, 0.0, -1.0, 0.0, 1.0, 0.0, -1.0, 1.0, 0.7071, 0.0, 0.0, 1.0, 1.0, 0.0, 0.0, -1.0, 0.3536, 1.0, -1.0, -1.0, 0.25, 1.0, -1.0, 0.0, 0.3536, 1.0, -1.0, 1.0, 0.25, 0.0, 0.0, 1.0, 0.3536, 0.0, 0.0, -1.0, 1.0, 1.0, 0.0, -1.0, 0.7071, 1.0, 0.0, 0.0, 1.0, 1.0, 0.0, 1.0, 0.7071, 0.0, 0.0, 1.0, 1.0, 0.0, 0.0, -1.0, 0.3536, 1.0, 1.0, -1.0, 0.25, 1.0, 1.0, 0.0, 0.3536, 1.0, 1.0, 1.0, 0.25, 0.0, 0.0, 1.0, 0.3536, 0.0, 0.0, -1.0, 1.0, 0.0, 1.0, -1.0, 0.7071, 0.0, 1.0, 0.0, 1.0, 0.0, 1.0, 1.0, 0.7071, 0.0, 0.0, 1.0, 1.0, 0.0, 0.0, -1.0, 0.3536, -1.0, 1.0, -1.0, 0.25, -1.0, 1.0, 0.0, 0.3536, -1.0, 1.0, 1.0, 0.25, 0.0, 0.0, 1.0, 0.3536])
_sp.points.foreach_set('radius', [0.0, 0.0, 0.0, 0.0, 0.0, 0.0, 0.0, 0.0, 0.0, 0.0, 0.0, 0.0, 0.0, 0.0, 0.0, 0.0, 0.0, 0.0, 0.0, 0.0, 0.0, 0.0, 0.0, 0.0, 0.0, 0.0, 0.0, 0.0, 0.0, 0.0, 0.0, 0.0, 0.0, 0.0, 0.0, 0.0, 0.0, 0.0, 0.0, 0.0])
_sp.order_u = 3
_sp.resolution_u = 4
_sp.resolution_v = 4
_sp.use_cyclic_v = True
_sp.use_endpoint_u = True
_sp.use_bezier_u = True
cu_surfsphere_001.materials.append(mat_yeux_blancs)
cu_surfsphere_001.use_path_clamp = True
cu_surfsphere_001.bevel_resolution = 0
cu_surfsphere_001.resolution_u = 4
cu_surfsphere_001.resolution_v = 4
cu_surfsphere_001.fill_mode = 'HALF'
cu_surfsphere_002 = bpy.data.curves.new('SurfSphere.002', 'CURVE')
cu_surfsphere_002.dimensions = '3D'
_sp = cu_surfsphere_002.splines.new('NURBS'); _sp.points.add(39)
_sp.points.foreach_set('co', [0.0, 0.0, -1.0, 1.0, -1.0, 0.0, -1.0, 0.7071, -1.0, 0.0, 0.0, 1.0, -1.0, 0.0, 1.0, 0.7071, 0.0, 0.0, 1.0, 1.0, 0.0, 0.0, -1.0, 0.3536, -1.0, -1.0, -1.0, 0.25, -1.0, -1.0, 0.0, 0.3536, -1.0, -1.0, 1.0, 0.25, 0.0, 0.0, 1.0, 0.3536, 0.0, 0.0, -1.0, 1.0, 0.0, -1.0, -1.0, 0.7071, 0.0, -1.0, 0.0, 1.0, 0.0, -1.0, 1.0, 0.7071, 0.0, 0.0, 1.0, 1.0, 0.0, 0.0, -1.0, 0.3536, 1.0, -1.0, -1.0, 0.25, 1.0, -1.0, 0.0, 0.3536, 1.0, -1.0, 1.0, 0.25, 0.0, 0.0, 1.0, 0.3536, 0.0, 0.0, -1.0, 1.0, 1.0, 0.0, -1.0, 0.7071, 1.0, 0.0, 0.0, 1.0, 1.0, 0.0, 1.0, 0.7071, 0.0, 0.0, 1.0, 1.0, 0.0, 0.0, -1.0, 0.3536, 1.0, 1.0, -1.0, 0.25, 1.0, 1.0, 0.0, 0.3536, 1.0, 1.0, 1.0, 0.25, 0.0, 0.0, 1.0, 0.3536, 0.0, 0.0, -1.0, 1.0, 0.0, 1.0, -1.0, 0.7071, 0.0, 1.0, 0.0, 1.0, 0.0, 1.0, 1.0, 0.7071, 0.0, 0.0, 1.0, 1.0, 0.0, 0.0, -1.0, 0.3536, -1.0, 1.0, -1.0, 0.25, -1.0, 1.0, 0.0, 0.3536, -1.0, 1.0, 1.0, 0.25, 0.0, 0.0, 1.0, 0.3536])
_sp.points.foreach_set('radius', [0.0, 0.0, 0.0, 0.0, 0.0, 0.0, 0.0, 0.0, 0.0, 0.0, 0.0, 0.0, 0.0, 0.0, 0.0, 0.0, 0.0, 0.0, 0.0, 0.0, 0.0, 0.0, 0.0, 0.0, 0.0, 0.0, 0.0, 0.0, 0.0, 0.0, 0.0, 0.0, 0.0, 0.0, 0.0, 0.0, 0.0, 0.0, 0.0, 0.0])
_sp.order_u = 3
_sp.resolution_u = 4
_sp.resolution_v = 4
_sp.use_cyclic_v = True
_sp.use_endpoint_u = True
_sp.use_bezier_u = True
cu_surfsphere_002.materials.append(mat_yeux_blancs)
cu_surfsphere_002.use_path_clamp = True
cu_surfsphere_002.bevel_resolution = 0
cu_surfsphere_002.resolution_u = 4
cu_surfsphere_002.resolution_v = 4
cu_surfsphere_002.fill_mode = 'HALF'
cu_surfsphere_003 = bpy.data.curves.new('SurfSphere.003', 'CURVE')
cu_surfsphere_003.dimensions = '3D'
_sp = cu_surfsphere_003.splines.new('NURBS'); _sp.points.add(39)
_sp.points.foreach_set('co', [0.0, 0.0, -1.0, 1.0, -1.0, 0.0, -1.0, 0.7071, -1.0, 0.0, 0.0, 1.0, -1.0, 0.0, 1.0, 0.7071, 0.0, 0.0, 1.0, 1.0, 0.0, 0.0, -1.0, 0.3536, -1.0, -1.0, -1.0, 0.25, -1.0, -1.0, 0.0, 0.3536, -1.0, -1.0, 1.0, 0.25, 0.0, 0.0, 1.0, 0.3536, 0.0, 0.0, -1.0, 1.0, 0.0, -1.0, -1.0, 0.7071, 0.0, -1.0, 0.0, 1.0, 0.0, -1.0, 1.0, 0.7071, 0.0, 0.0, 1.0, 1.0, 0.0, 0.0, -1.0, 0.3536, 1.0, -1.0, -1.0, 0.25, 1.0, -1.0, 0.0, 0.3536, 1.0, -1.0, 1.0, 0.25, 0.0, 0.0, 1.0, 0.3536, 0.0, 0.0, -1.0, 1.0, 1.0, 0.0, -1.0, 0.7071, 1.0, 0.0, 0.0, 1.0, 1.0, 0.0, 1.0, 0.7071, 0.0, 0.0, 1.0, 1.0, 0.0, 0.0, -1.0, 0.3536, 1.0, 1.0, -1.0, 0.25, 1.0, 1.0, 0.0, 0.3536, 1.0, 1.0, 1.0, 0.25, 0.0, 0.0, 1.0, 0.3536, 0.0, 0.0, -1.0, 1.0, 0.0, 1.0, -1.0, 0.7071, 0.0, 1.0, 0.0, 1.0, 0.0, 1.0, 1.0, 0.7071, 0.0, 0.0, 1.0, 1.0, 0.0, 0.0, -1.0, 0.3536, -1.0, 1.0, -1.0, 0.25, -1.0, 1.0, 0.0, 0.3536, -1.0, 1.0, 1.0, 0.25, 0.0, 0.0, 1.0, 0.3536])
_sp.points.foreach_set('radius', [0.0, 0.0, 0.0, 0.0, 0.0, 0.0, 0.0, 0.0, 0.0, 0.0, 0.0, 0.0, 0.0, 0.0, 0.0, 0.0, 0.0, 0.0, 0.0, 0.0, 0.0, 0.0, 0.0, 0.0, 0.0, 0.0, 0.0, 0.0, 0.0, 0.0, 0.0, 0.0, 0.0, 0.0, 0.0, 0.0, 0.0, 0.0, 0.0, 0.0])
_sp.order_u = 3
_sp.resolution_u = 4
_sp.resolution_v = 4
_sp.use_cyclic_v = True
_sp.use_endpoint_u = True
_sp.use_bezier_u = True
cu_surfsphere_003.materials.append(mat_yeux_noirs)
cu_surfsphere_003.use_path_clamp = True
cu_surfsphere_003.bevel_resolution = 0
cu_surfsphere_003.resolution_u = 4
cu_surfsphere_003.resolution_v = 4
cu_surfsphere_003.fill_mode = 'HALF'
cu_surfsphere_004 = bpy.data.curves.new('SurfSphere.004', 'CURVE')
cu_surfsphere_004.dimensions = '3D'
_sp = cu_surfsphere_004.splines.new('NURBS'); _sp.points.add(39)
_sp.points.foreach_set('co', [0.0, 0.0, -1.0, 1.0, -1.0, 0.0, -1.0, 0.7071, -1.0, 0.0, 0.0, 1.0, -1.0, 0.0, 1.0, 0.7071, 0.0, 0.0, 1.0, 1.0, 0.0, 0.0, -1.0, 0.3536, -1.0, -1.0, -1.0, 0.25, -1.0, -1.0, 0.0, 0.3536, -1.0, -1.0, 1.0, 0.25, 0.0, 0.0, 1.0, 0.3536, 0.0, 0.0, -1.0, 1.0, 0.0, -1.0, -1.0, 0.7071, 0.0, -1.0, 0.0, 1.0, 0.0, -1.0, 1.0, 0.7071, 0.0, 0.0, 1.0, 1.0, 0.0, 0.0, -1.0, 0.3536, 1.0, -1.0, -1.0, 0.25, 1.0, -1.0, 0.0, 0.3536, 1.0, -1.0, 1.0, 0.25, 0.0, 0.0, 1.0, 0.3536, 0.0, 0.0, -1.0, 1.0, 1.0, 0.0, -1.0, 0.7071, 1.0, 0.0, 0.0, 1.0, 1.0, 0.0, 1.0, 0.7071, 0.0, 0.0, 1.0, 1.0, 0.0, 0.0, -1.0, 0.3536, 1.0, 1.0, -1.0, 0.25, 1.0, 1.0, 0.0, 0.3536, 1.0, 1.0, 1.0, 0.25, 0.0, 0.0, 1.0, 0.3536, 0.0, 0.0, -1.0, 1.0, 0.0, 1.0, -1.0, 0.7071, 0.0, 1.0, 0.0, 1.0, 0.0, 1.0, 1.0, 0.7071, 0.0, 0.0, 1.0, 1.0, 0.0, 0.0, -1.0, 0.3536, -1.0, 1.0, -1.0, 0.25, -1.0, 1.0, 0.0, 0.3536, -1.0, 1.0, 1.0, 0.25, 0.0, 0.0, 1.0, 0.3536])
_sp.points.foreach_set('radius', [0.0, 0.0, 0.0, 0.0, 0.0, 0.0, 0.0, 0.0, 0.0, 0.0, 0.0, 0.0, 0.0, 0.0, 0.0, 0.0, 0.0, 0.0, 0.0, 0.0, 0.0, 0.0, 0.0, 0.0, 0.0, 0.0, 0.0, 0.0, 0.0, 0.0, 0.0, 0.0, 0.0, 0.0, 0.0, 0.0, 0.0, 0.0, 0.0, 0.0])
_sp.order_u = 3
_sp.resolution_u = 4
_sp.resolution_v = 4
_sp.use_cyclic_v = True
_sp.use_endpoint_u = True
_sp.use_bezier_u = True
cu_surfsphere_004.materials.append(mat_yeux_noirs)
cu_surfsphere_004.use_path_clamp = True
cu_surfsphere_004.bevel_resolution = 0
cu_surfsphere_004.resolution_u = 4
cu_surfsphere_004.resolution_v = 4
cu_surfsphere_004.fill_mode = 'HALF'

# ---- objects
ob_cube_001 = bpy.data.objects.new('Cube.001', me_cube_001)
ob_cube = bpy.data.objects.new('Cube', me_cube)
ob_lamp = bpy.data.objects.new('Lamp', light_lamp)
ob_camera = bpy.data.objects.new('Camera', cam_camera)
ob_cube_002 = bpy.data.objects.new('Cube.002', me_cube_002)
ob_cube_003 = bpy.data.objects.new('Cube.003', me_cube_003)
ob_sphere = bpy.data.objects.new('Sphere', me_sphere)
ob_sphere_001 = bpy.data.objects.new('Sphere.001', me_sphere_001)
ob_sphere_002 = bpy.data.objects.new('Sphere.002', me_sphere_002)
ob_surfsphere = bpy.data.objects.new('SurfSphere', cu_surfsphere)
ob_surfsphere_001 = bpy.data.objects.new('SurfSphere.001', cu_surfsphere_001)
ob_surfsphere_002 = bpy.data.objects.new('SurfSphere.002', cu_surfsphere_002)
ob_surfsphere_003 = bpy.data.objects.new('SurfSphere.003', cu_surfsphere_003)
ob_surfsphere_004 = bpy.data.objects.new('SurfSphere.004', cu_surfsphere_004)

# ---- transforms, parenting, visibility, modifiers, constraints
ob_cube_001.location = (1.951, 0.0, 0.0)
ob_cube_001.rotation_euler = (0.0, 0.08674, 0.0)
ob_cube_001.scale = (1.0, 6.412, 0.2653)
ob_cube_001.lineart.crease_threshold = 0.0
ob_cube.location = (0.0, 0.0, 0.0)
ob_cube.lock_rotations_4d = False
ob_cube.empty_display_type = 'ARROWS'
ob_cube.lineart.crease_threshold = 0.0
ob_lamp.location = (4.076, 1.005, 5.904)
ob_lamp.rotation_euler = (0.6503, 0.05522, 1.866)
ob_lamp.lock_rotations_4d = False
ob_lamp.empty_display_type = 'ARROWS'
ob_lamp.color = (0.0, 0.0, 0.0, 0.0)
ob_lamp.lineart.crease_threshold = 0.0
ob_camera.location = (7.481, -6.508, 5.344)
ob_camera.rotation_euler = (1.109, 0.01082, 0.8149)
ob_camera.lock_rotations_4d = False
ob_camera.empty_display_type = 'ARROWS'
ob_camera.color = (0.0, 0.0, 0.0, 0.0)
ob_camera.display_type = 'WIRE'
ob_camera.lineart.crease_threshold = 0.0
ob_cube_002.location = (1.995, -0.2772, 0.0)
ob_cube_002.rotation_euler = (0.0, -0.0, 9.425)
ob_cube_002.lock_rotations_4d = False
ob_cube_002.empty_display_type = 'ARROWS'
ob_cube_002.lineart.crease_threshold = 0.0
ob_cube_003.location = (1.028, 0.04248, 1.826)
ob_cube_003.rotation_euler = (-0.04776, -0.1842, 9.397)
ob_cube_003.scale = (0.05891, 0.05891, 0.05891)
ob_cube_003.lineart.crease_threshold = 0.0
ob_sphere.location = (0.9865, -0.0004142, 1.631)
ob_sphere.rotation_euler = (0.1747, -0.3498, 9.364)
ob_sphere.scale = (0.05003, 0.0529, 0.06746)
ob_sphere.lineart.crease_threshold = 0.0
ob_sphere_001.location = (0.9841, 0.09245, 1.636)
ob_sphere_001.rotation_euler = (0.2892, 0.2206, 7.008)
ob_sphere_001.scale = (0.05231, 0.05532, 0.07054)
ob_sphere_001.lineart.crease_threshold = 0.0
ob_sphere_002.location = (1.268, 0.05529, 1.971)
ob_sphere_002.rotation_euler = (-0.004253, -0.1871, 9.444)
ob_sphere_002.scale = (0.09202, 0.08235, 0.07692)
ob_sphere_002.lineart.crease_threshold = 0.0
ob_surfsphere.location = (1.836, 0.0149, 0.535)
ob_surfsphere.rotation_euler = (0.0, -0.0, 9.425)
ob_surfsphere.scale = (0.8097, 0.8097, 0.8097)
ob_surfsphere.empty_image_offset = (0.0, 0.0)
ob_surfsphere.lineart.crease_threshold = 0.0
ob_surfsphere_001.location = (1.113, 0.08623, 1.972)
ob_surfsphere_001.rotation_euler = (0.0, -0.0, 9.425)
ob_surfsphere_001.scale = (0.06432, 0.06432, 0.06432)
ob_surfsphere_001.empty_image_offset = (0.0, 0.0)
ob_surfsphere_001.lineart.crease_threshold = 0.0
ob_surfsphere_002.location = (1.112, -0.0001167, 1.972)
ob_surfsphere_002.rotation_euler = (0.0, -0.0, 9.425)
ob_surfsphere_002.scale = (0.06432, 0.06432, 0.06432)
ob_surfsphere_002.empty_image_offset = (0.0, 0.0)
ob_surfsphere_002.lineart.crease_threshold = 0.0
ob_surfsphere_003.location = (1.055, 0.001621, 1.975)
ob_surfsphere_003.rotation_euler = (0.0, -0.0, 9.425)
ob_surfsphere_003.scale = (0.02061, 0.02061, 0.02061)
ob_surfsphere_003.empty_image_offset = (0.0, 0.0)
ob_surfsphere_003.lineart.crease_threshold = 0.0
ob_surfsphere_004.location = (1.058, 0.08713, 1.975)
ob_surfsphere_004.rotation_euler = (0.0, -0.0, 9.425)
ob_surfsphere_004.scale = (0.02061, 0.02061, 0.02061)
ob_surfsphere_004.empty_image_offset = (0.0, 0.0)
ob_surfsphere_004.lineart.crease_threshold = 0.0

# ---- collection membership
col_collection_1.objects.link(ob_cube_001)
col_collection_1.objects.link(ob_cube)
col_collection_1.objects.link(ob_lamp)
col_collection_1.objects.link(ob_camera)
col_collection_1.objects.link(ob_cube_002)
col_collection_1.objects.link(ob_cube_003)
col_collection_1.objects.link(ob_sphere)
col_collection_1.objects.link(ob_sphere_001)
col_collection_1.objects.link(ob_sphere_002)
col_collection_1.objects.link(ob_surfsphere)
col_collection_1.objects.link(ob_surfsphere_001)
col_collection_1.objects.link(ob_surfsphere_002)
col_collection_1.objects.link(ob_surfsphere_003)
col_collection_1.objects.link(ob_surfsphere_004)

# ---- scene / render settings (as saved in the file)
scene.camera = ob_camera
scene.frame_start = 1; scene.frame_end = 250; scene.frame_set(1)
scene.render.engine = 'BLENDER_EEVEE_NEXT'
scene.render.resolution_percentage = 50
scene.render.dither_intensity = 0.0
scene.cycles.use_denoising = False
scene.cycles.samples = 10
scene.cycles.sampling_pattern = 'TABULATED_SOBOL'
scene.cycles.light_sampling_threshold = 0.0
scene.cycles.use_adaptive_sampling = False
scene.cycles.use_light_tree = False
scene.cycles.blur_glossy = 0.0
scene.cycles.pixel_filter_type = 'GAUSSIAN'
scene.cycles.sample_clamp_indirect = 0.0
scene.view_settings.view_transform = 'Standard'
bpy.context.view_layer.update()
